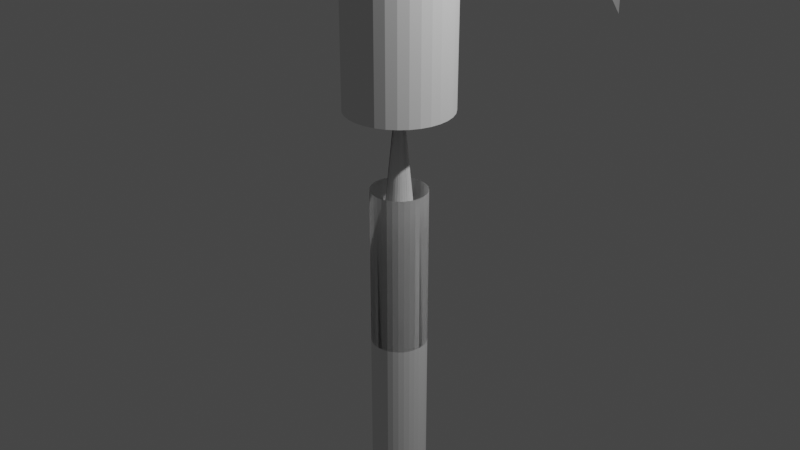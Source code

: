 # Source: axe.blend  (saved by Blender 3.2.14; exported with 4.5.12 LTS)
import bpy
from mathutils import Matrix  # noqa: F401  (used for matrix-valued properties, if any)

bpy.ops.wm.read_factory_settings(use_empty=True)
scene = bpy.context.scene
scene.name = 'Scene'

# ---- collections
col_collection = bpy.data.collections.new('Collection'); scene.collection.children.link(col_collection)

# ---- world
world_world = bpy.data.worlds.new('World'); scene.world = world_world
world_world.use_nodes = True; world_world.node_tree.nodes.clear()
_N = world_world.node_tree.nodes; _L = world_world.node_tree.links
n0 = _N.new('ShaderNodeOutputWorld'); n0.name = 'World Output'; n0.location = (300, 300)
n1 = _N.new('ShaderNodeBackground'); n1.name = 'Background'; n1.location = (10, 300)
n1.inputs[0].default_value = (0.05088, 0.05088, 0.05088, 1.0)
_L.new(n1.outputs[0], n0.inputs[0])
n0.is_active_output = True
world_world.color = (0.05088, 0.05088, 0.05088)
world_world.use_sun_shadow = False
world_world.sun_shadow_jitter_overblur = 0.0

# ---- cameras
cam_camera = bpy.data.cameras.new('Camera')
cam_camera.clip_end = 100.0
cam_camera.ortho_scale = 7.314

# ---- lights
light_light = bpy.data.lights.new('Light', 'POINT')
light_light.transmission_factor = 0.0
light_light.energy = 1000.0
light_light.shadow_soft_size = 0.1
light_light.shadow_maximum_resolution = 0.006
light_light.use_absolute_resolution = True

# ---- meshes
me_cylinder = bpy.data.meshes.new('Cylinder')
me_cylinder.from_pydata([(0.0, 1.0, -1.0), (0.0, 1.0, 1.0), (0.1951, 0.9808, -1.0), (0.1951, 0.9808, 1.0), (0.3827, 0.9239, -1.0), (0.3827, 0.9239, 1.0), (0.5556, 0.8315, -1.0), (0.5556, 0.8315, 1.0), (0.7071, 0.7071, -1.0), (0.7071, 0.7071, 1.0), (0.8315, 0.5556, -1.0), (0.8315, 0.5556, 1.0), (0.9239, 0.3827, -1.0), (0.9239, 0.3827, 1.0), (0.9808, 0.1951, -1.0), (0.9808, 0.1951, 1.0), (1.0, -4.371e-08, -1.0), (1.0, -4.371e-08, 1.0), (0.9808, -0.1951, -1.0), (0.9808, -0.1951, 1.0), (0.9239, -0.3827, -1.0), (0.9239, -0.3827, 1.0), (0.8315, -0.5556, -1.0), (0.8315, -0.5556, 1.0), (0.7071, -0.7071, -1.0), (0.7071, -0.7071, 1.0), (0.5556, -0.8315, -1.0), (0.5556, -0.8315, 1.0), (0.3827, -0.9239, -1.0), (0.3827, -0.9239, 1.0), (0.1951, -0.9808, -1.0), (0.1951, -0.9808, 1.0), (-8.742e-08, -1.0, -1.0), (-8.742e-08, -1.0, 1.0), (-0.1951, -0.9808, -1.0), (-0.1951, -0.9808, 1.0), (-0.3827, -0.9239, -1.0), (-0.3827, -0.9239, 1.0), (-0.5556, -0.8315, -1.0), (-0.5556, -0.8315, 1.0), (-0.7071, -0.7071, -1.0), (-0.7071, -0.7071, 1.0), (-0.8315, -0.5556, -1.0), (-0.8315, -0.5556, 1.0), (-0.9239, -0.3827, -1.0), (-0.9239, -0.3827, 1.0), (-0.9808, -0.1951, -1.0), (-0.9808, -0.1951, 1.0), (-1.0, 1.192e-08, -1.0), (-1.0, 1.192e-08, 1.0), (-0.9808, 0.1951, -1.0), (-0.9808, 0.1951, 1.0), (-0.9239, 0.3827, -1.0), (-0.9239, 0.3827, 1.0), (-0.8315, 0.5556, -1.0), (-0.8315, 0.5556, 1.0), (-0.7071, 0.7071, -1.0), (-0.7071, 0.7071, 1.0), (-0.5556, 0.8315, -1.0), (-0.5556, 0.8315, 1.0), (-0.3827, 0.9239, -1.0), (-0.3827, 0.9239, 1.0), (-0.1951, 0.9808, -1.0), (-0.1951, 0.9808, 1.0), (0.2476, 1.245, 1.0), (3.59e-08, 1.269, 1.0), (3.59e-08, 1.269, 0.9741), (0.4856, 1.172, 1.0), (0.705, 1.055, 1.0), (0.8973, 0.8973, 1.0), (1.055, 0.705, 1.0), (1.172, 0.4856, 1.0), (1.245, 0.2476, 1.0), (1.269, -5.14e-08, 1.0), (1.245, -0.2476, 1.0), (1.172, -0.4856, 1.0), (1.055, -0.705, 1.0), (0.8973, -0.8973, 1.0), (0.705, -1.055, 1.0), (0.4856, -1.172, 1.0), (0.2476, -1.245, 1.0), (-1.015e-07, -1.269, 1.0), (-0.2476, -1.245, 1.0), (-0.4856, -1.172, 1.0), (-0.705, -1.055, 1.0), (-0.8973, -0.8973, 1.0), (-1.055, -0.705, 1.0), (-1.172, -0.4856, 1.0), (-1.245, -0.2476, 1.0), (-1.269, 1.192e-08, 1.0), (-1.245, 0.2476, 1.0), (-1.172, 0.4856, 1.0), (-1.055, 0.705, 1.0), (-0.8973, 0.8973, 1.0), (-0.705, 1.055, 1.0), (-0.4856, 1.172, 1.0), (-0.2476, 1.245, 1.0), (0.2476, 1.245, 0.9741), (0.4856, 1.172, 0.9741), (0.705, 1.055, 0.9741), (0.8973, 0.8973, 0.9741), (1.055, 0.705, 0.9741), (1.172, 0.4856, 0.9741), (1.245, 0.2476, 0.9741), (1.269, -5.14e-08, 0.9741), (1.245, -0.2476, 0.9741), (1.172, -0.4856, 0.9741), (1.055, -0.705, 0.9741), (0.8973, -0.8973, 0.9741), (0.705, -1.055, 0.9741), (0.4856, -1.172, 0.9741), (0.2476, -1.245, 0.9741), (-1.015e-07, -1.269, 0.9741), (-0.2476, -1.245, 0.9741), (-0.4856, -1.172, 0.9741), (-0.705, -1.055, 0.9741), (-0.8973, -0.8973, 0.9741), (-1.055, -0.705, 0.9741), (-1.172, -0.4856, 0.9741), (-1.245, -0.2476, 0.9741), (-1.269, 1.192e-08, 0.9741), (-1.245, 0.2476, 0.9741), (-1.172, 0.4856, 0.9741), (-1.055, 0.705, 0.9741), (-0.8973, 0.8973, 0.9741), (-0.705, 1.055, 0.9741), (-0.4856, 1.172, 0.9741), (-0.2476, 1.245, 0.9741), (1.159e-07, 1.868, 0.9741), (0.0, 1.0, 0.1101), (0.1951, 0.9808, 0.1101), (0.3645, 1.832, 0.9741), (0.3827, 0.9239, 0.1101), (0.7149, 1.726, 0.9741), (0.5556, 0.8315, 0.1101), (1.038, 1.553, 0.9741), (0.7071, 0.7071, 0.1101), (1.321, 1.321, 0.9741), (0.8315, 0.5556, 0.1101), (1.553, 1.038, 0.9741), (0.9239, 0.3827, 0.1101), (1.726, 0.7149, 0.9741), (0.9808, 0.1951, 0.1101), (1.832, 0.3645, 0.9741), (1.0, -4.371e-08, 0.1101), (1.868, -6.854e-08, 0.9741), (0.9808, -0.1951, 0.1101), (1.832, -0.3645, 0.9741), (0.9239, -0.3827, 0.1101), (1.726, -0.7149, 0.9741), (0.8315, -0.5556, 0.1101), (1.553, -1.038, 0.9741), (0.7071, -0.7071, 0.1101), (1.321, -1.321, 0.9741), (0.5556, -0.8315, 0.1101), (1.038, -1.553, 0.9741), (0.3827, -0.9239, 0.1101), (0.7149, -1.726, 0.9741), (0.1951, -0.9808, 0.1101), (0.3645, -1.832, 0.9741), (-8.742e-08, -1.0, 0.1101), (-1.329e-07, -1.868, 0.9741), (-0.1951, -0.9808, 0.1101), (-0.3645, -1.832, 0.9741), (-0.3827, -0.9239, 0.1101), (-0.7149, -1.726, 0.9741), (-0.5556, -0.8315, 0.1101), (-1.038, -1.553, 0.9741), (-0.7071, -0.7071, 0.1101), (-1.321, -1.321, 0.9741), (-0.8315, -0.5556, 0.1101), (-1.553, -1.038, 0.9741), (-0.9239, -0.3827, 0.1101), (-1.726, -0.7149, 0.9741), (-0.9808, -0.1951, 0.1101), (-1.832, -0.3645, 0.9741), (-1.0, 1.192e-08, 0.1101), (-1.868, 1.192e-08, 0.9741), (-0.9808, 0.1951, 0.1101), (-1.832, 0.3645, 0.9741), (-0.9239, 0.3827, 0.1101), (-1.726, 0.7149, 0.9741), (-0.8315, 0.5556, 0.1101), (-1.553, 1.038, 0.9741), (-0.7071, 0.7071, 0.1101), (-1.321, 1.321, 0.9741), (-0.5556, 0.8315, 0.1101), (-1.038, 1.553, 0.9741), (-0.3827, 0.9239, 0.1101), (-0.7149, 1.726, 0.9741), (-0.1951, 0.9808, 0.1101), (-0.3645, 1.832, 0.9741), (-0.1951, 0.9808, -0.4705), (-0.3645, 1.832, 0.3935), (-1.108e-06, 1.868, 0.3935), (-1.224e-06, 1.0, -0.4705), (-0.3827, 0.9239, -0.4705), (-0.7149, 1.726, 0.3935), (-0.5556, 0.8315, -0.4705), (-1.038, 1.553, 0.3935), (-0.7071, 0.7071, -0.4705), (-1.321, 1.321, 0.3935), (-0.8315, 0.5556, -0.4705), (-1.553, 1.038, 0.3935), (-0.9239, 0.3827, -0.4705), (-1.726, 0.7149, 0.3935), (-0.9808, 0.1951, -0.4705), (-1.832, 0.3645, 0.3935), (-1.0, -2.435e-06, -0.4705), (-1.868, -2.435e-06, 0.3935), (-0.9808, -0.1951, -0.4705), (-1.832, -0.3645, 0.3935), (-0.9239, -0.3827, -0.4705), (-1.726, -0.7149, 0.3935), (-0.8315, -0.5556, -0.4705), (-1.553, -1.038, 0.3935), (-0.7071, -0.7071, -0.4705), (-1.321, -1.321, 0.3935), (-0.5556, -0.8315, -0.4705), (-1.038, -1.553, 0.3935), (-0.3827, -0.9239, -0.4705), (-0.7149, -1.726, 0.3935), (-0.1951, -0.9808, -0.4705), (-0.3645, -1.832, 0.3935), (-1.311e-06, -1.0, -0.4705), (-1.356e-06, -1.868, 0.3935), (0.1951, -0.9808, -0.4705), (0.3645, -1.832, 0.3935), (0.3827, -0.9239, -0.4705), (0.7149, -1.726, 0.3935), (0.5556, -0.8315, -0.4705), (1.038, -1.553, 0.3935), (0.7071, -0.7071, -0.4705), (1.321, -1.321, 0.3935), (0.8315, -0.5556, -0.4705), (1.553, -1.038, 0.3935), (0.9239, -0.3827, -0.4705), (1.726, -0.7149, 0.3935), (0.9808, -0.1951, -0.4705), (1.832, -0.3645, 0.3935), (1.0, -2.491e-06, -0.4705), (1.868, -2.516e-06, 0.3935), (0.9808, 0.1951, -0.4705), (1.832, 0.3645, 0.3935), (0.9239, 0.3827, -0.4705), (1.726, 0.7149, 0.3935), (0.8315, 0.5556, -0.4705), (1.553, 1.038, 0.3935), (0.7071, 0.7071, -0.4705), (1.321, 1.321, 0.3935), (0.5556, 0.8315, -0.4705), (1.038, 1.553, 0.3935), (0.3827, 0.9239, -0.4705), (0.7149, 1.726, 0.3935), (0.1951, 0.9808, -0.4705), (0.3645, 1.832, 0.3935), (-0.1951, 0.9808, -0.4705), (-0.3645, 1.832, 0.3935), (-1.108e-06, 1.868, 0.3935), (-1.224e-06, 1.0, -0.4705), (-0.3827, 0.9239, -0.4705), (-0.7149, 1.726, 0.3935), (-0.5556, 0.8315, -0.4705), (-1.038, 1.553, 0.3935), (-0.7071, 0.7071, -0.4705), (-1.321, 1.321, 0.3935), (-0.8315, 0.5556, -0.4705), (-1.553, 1.038, 0.3935), (-0.9239, 0.3827, -0.4705), (-1.726, 0.7149, 0.3935), (-0.9808, 0.1951, -0.4705), (-1.832, 0.3645, 0.3935), (-1.0, -2.435e-06, -0.4705), (-1.868, -2.435e-06, 0.3935), (-0.9808, -0.1951, -0.4705), (-1.832, -0.3645, 0.3935), (-0.9239, -0.3827, -0.4705), (-1.726, -0.7149, 0.3935), (-0.8315, -0.5556, -0.4705), (-1.553, -1.038, 0.3935), (-0.7071, -0.7071, -0.4705), (-1.321, -1.321, 0.3935), (-0.5556, -0.8315, -0.4705), (-1.038, -1.553, 0.3935), (-0.3827, -0.9239, -0.4705), (-0.7149, -1.726, 0.3935), (-0.1951, -0.9808, -0.4705), (-0.3645, -1.832, 0.3935), (-1.311e-06, -1.0, -0.4705), (-1.356e-06, -1.868, 0.3935), (0.1951, -0.9808, -0.4705), (0.3645, -1.832, 0.3935), (0.3827, -0.9239, -0.4705), (0.7149, -1.726, 0.3935), (0.5556, -0.8315, -0.4705), (1.038, -1.553, 0.3935), (0.7071, -0.7071, -0.4705), (1.321, -1.321, 0.3935), (0.8315, -0.5556, -0.4705), (1.553, -1.038, 0.3935), (0.9239, -0.3827, -0.4705), (1.726, -0.7149, 0.3935), (0.9808, -0.1951, -0.4705), (1.832, -0.3645, 0.3935), (1.0, -2.491e-06, -0.4705), (1.868, -2.516e-06, 0.3935), (0.9808, 0.1951, -0.4705), (1.832, 0.3645, 0.3935), (0.9239, 0.3827, -0.4705), (1.726, 0.7149, 0.3935), (0.8315, 0.5556, -0.4705), (1.553, 1.038, 0.3935), (0.7071, 0.7071, -0.4705), (1.321, 1.321, 0.3935), (0.5556, 0.8315, -0.4705), (1.038, 1.553, 0.3935), (0.3827, 0.9239, -0.4705), (0.7149, 1.726, 0.3935), (0.1951, 0.9808, -0.4705), (0.3645, 1.832, 0.3935), (0.1083, -0.5443, 1.092), (-0.0611, 0.3072, 1.956), (-1.387e-06, 0.3132, 1.956), (-1.505e-06, -0.555, 1.092), (0.2124, -0.5127, 1.092), (-0.1199, 0.2894, 1.956), (0.3083, -0.4614, 1.092), (-0.174, 0.2604, 1.956), (0.3924, -0.3924, 1.092), (-0.2215, 0.2215, 1.956), (0.4614, -0.3083, 1.092), (-0.2604, 0.174, 1.956), (0.5127, -0.2124, 1.092), (-0.2894, 0.1199, 1.956), (0.5443, -0.1083, 1.092), (-0.3072, 0.0611, 1.956), (0.555, -2.42e-06, 1.092), (-0.3132, -2.419e-06, 1.956), (0.5443, 0.1083, 1.092), (-0.3072, -0.06111, 1.956), (0.5127, 0.2124, 1.092), (-0.2894, -0.1199, 1.956), (0.4614, 0.3083, 1.092), (-0.2604, -0.174, 1.956), (0.3924, 0.3924, 1.092), (-0.2215, -0.2215, 1.956), (0.3083, 0.4614, 1.092), (-0.174, -0.2604, 1.956), (0.2124, 0.5127, 1.092), (-0.1199, -0.2894, 1.956), (0.1083, 0.5443, 1.092), (-0.0611, -0.3072, 1.956), (-1.246e-06, 0.555, 1.092), (-1.291e-06, -0.3132, 1.956), (-0.1083, 0.5443, 1.092), (0.0611, -0.3072, 1.956), (-0.2124, 0.5127, 1.092), (0.1199, -0.2894, 1.956), (-0.3083, 0.4614, 1.092), (0.174, -0.2604, 1.956), (-0.3924, 0.3924, 1.092), (0.2215, -0.2215, 1.956), (-0.4614, 0.3083, 1.092), (0.2604, -0.174, 1.956), (-0.5127, 0.2124, 1.092), (0.2894, -0.1199, 1.956), (-0.5443, 0.1083, 1.092), (0.3072, -0.06111, 1.956), (-0.555, -2.441e-06, 1.092), (0.3132, -2.466e-06, 1.956), (-0.5443, -0.1083, 1.092), (0.3072, 0.0611, 1.956), (-0.5127, -0.2124, 1.092), (0.2894, 0.1199, 1.956), (-0.4614, -0.3083, 1.092), (0.2604, 0.174, 1.956), (-0.3924, -0.3924, 1.092), (0.2215, 0.2215, 1.956), (-0.3083, -0.4614, 1.092), (0.174, 0.2604, 1.956), (-0.2124, -0.5127, 1.092), (0.1199, 0.2894, 1.956), (-0.1083, -0.5443, 1.092), (0.0611, 0.3072, 1.956), (0.1083, -0.5443, 1.092), (-0.0611, 0.3072, 1.956), (-1.387e-06, 0.3132, 1.956), (-1.505e-06, -0.555, 1.092), (0.2124, -0.5127, 1.092), (-0.1199, 0.2894, 1.956), (0.3083, -0.4614, 1.092), (-0.174, 0.2604, 1.956), (0.3924, -0.3924, 1.092), (-0.2215, 0.2215, 1.956), (0.4614, -0.3083, 1.092), (-0.2604, 0.174, 1.956), (0.5127, -0.2124, 1.092), (-0.2894, 0.1199, 1.956), (0.5443, -0.1083, 1.092), (-0.3072, 0.0611, 1.956), (0.555, -2.42e-06, 1.092), (-0.3132, -2.419e-06, 1.956), (0.5443, 0.1083, 1.092), (-0.3072, -0.06111, 1.956), (0.5127, 0.2124, 1.092), (-0.2894, -0.1199, 1.956), (0.4614, 0.3083, 1.092), (-0.2604, -0.174, 1.956), (0.3924, 0.3924, 1.092), (-0.2215, -0.2215, 1.956), (0.3083, 0.4614, 1.092), (-0.174, -0.2604, 1.956), (0.2124, 0.5127, 1.092), (-0.1199, -0.2894, 1.956), (0.1083, 0.5443, 1.092), (-0.0611, -0.3072, 1.956), (-1.246e-06, 0.555, 1.092), (-1.291e-06, -0.3132, 1.956), (-0.1083, 0.5443, 1.092), (0.0611, -0.3072, 1.956), (-0.2124, 0.5127, 1.092), (0.1199, -0.2894, 1.956), (-0.3083, 0.4614, 1.092), (0.174, -0.2604, 1.956), (-0.3924, 0.3924, 1.092), (0.2215, -0.2215, 1.956), (-0.4614, 0.3083, 1.092), (0.2604, -0.174, 1.956), (-0.5127, 0.2124, 1.092), (0.2894, -0.1199, 1.956), (-0.5443, 0.1083, 1.092), (0.3072, -0.06111, 1.956), (-0.555, -2.441e-06, 1.092), (0.3132, -2.466e-06, 1.956), (-0.5443, -0.1083, 1.092), (0.3072, 0.0611, 1.956), (-0.5127, -0.2124, 1.092), (0.2894, 0.1199, 1.956), (-0.4614, -0.3083, 1.092), (0.2604, 0.174, 1.956), (-0.3924, -0.3924, 1.092), (0.2215, 0.2215, 1.956), (-0.3083, -0.4614, 1.092), (0.174, 0.2604, 1.956), (-0.2124, -0.5127, 1.092), (0.1199, 0.2894, 1.956), (-0.1083, -0.5443, 1.092), (0.0611, 0.3072, 1.956), (-5.028, 15.45, 2.419), (-5.596, 17.11, 1.857), (-5.743, 17.99, 2.107), (-5.849, 16.84, 1.196), (-4.881, 15.23, 2.023), (-6.195, 17.21, 1.041), (-4.975, 15.48, 1.777), (-5.551, 16.56, 1.755), (-5.102, 15.57, 1.474), (-5.864, 16.86, 1.449), (-5.199, 15.73, 1.395), (-5.768, 16.84, 1.801), (-5.032, 15.91, 1.865), (-5.507, 16.77, 2.016), (-4.917, 16.04, 1.89), (-5.856, 17.45, 1.667), (-4.85, 16.29, 1.963), (-5.926, 17.34, 1.645), (-5.119, 16.76, 1.813), (-5.99, 16.44, 1.281), (-4.502, 15.97, 1.603), (-5.847, 18.13, 1.415), (-5.207, 17.36, 1.901), (-6.391, 17.03, 1.114), (-5.507, 17.51, 1.965), (-5.476, 16.42, 1.94), (-5.296, 17.71, 2.078), (-5.793, 16.76, 1.994), (-5.724, 18.0, 1.196), (-6.003, 17.77, 1.888), (-6.308, 20.06, 0.8825), (-6.11, 18.86, 2.051), (-7.158, 21.01, 0.2956), (-6.128, 19.48, 2.263), (-6.771, 21.89, 1.108), (-6.618, 18.6, 0.5951), (-5.734, 18.96, 1.952), (-6.184, 17.93, 0.6107), (-6.49, 20.13, 2.06), (-5.352, 17.43, 0.9882), (-5.625, 17.52, 2.246), (-5.451, 17.74, 0.9263), (-5.978, 19.28, 1.582), (-6.013, 18.9, 0.9732), (-5.803, 19.05, 1.417), (-5.586, 18.77, 1.305), (-5.82, 18.51, 1.306), (-5.302, 18.58, 1.845), (-6.236, 16.95, 1.835), (-5.402, 19.14, 0.794), (-6.255, 16.96, 1.778), (-5.741, 18.46, 0.895), (-6.303, 17.45, 2.054), (-6.373, 20.5, 0.181), (-6.773, 19.12, 1.84), (-5.454, 19.1, 2.189), (-5.498, 17.69, 1.769), (-7.165, 20.88, 2.323), (-5.508, 17.11, 1.695), (-6.143, 19.46, 2.511), (-5.374, 16.93, 1.692), (-5.592, 18.02, 2.806), (-5.381, 16.56, 1.858), (-5.326, 17.98, 2.889)], [], [(46, 174, 176, 48), (21, 23, 76, 75), (179, 177, 120, 121), (3, 5, 67, 64), (55, 57, 93, 92), (48, 176, 178, 50), (37, 39, 84, 83), (52, 180, 182, 54), (19, 21, 75, 74), (54, 182, 184, 56), (128, 191, 127, 66), (53, 55, 92, 91), (56, 184, 186, 58), (1, 3, 64, 65), (4, 132, 134, 6), (35, 37, 83, 82), (58, 186, 188, 60), (17, 19, 74, 73), (6, 134, 136, 8), (60, 188, 190, 62), (8, 136, 138, 10), (51, 53, 91, 90), (10, 138, 140, 12), (33, 35, 82, 81), (2, 130, 132, 4), (15, 17, 73, 72), (12, 140, 142, 14), (14, 142, 144, 16), (49, 51, 90, 89), (16, 144, 146, 18), (31, 33, 81, 80), (131, 128, 66, 97), (191, 189, 126, 127), (189, 187, 125, 126), (187, 185, 124, 125), (185, 183, 123, 124), (183, 181, 122, 123), (181, 179, 121, 122), (50, 178, 180, 52), (177, 175, 119, 120), (175, 173, 118, 119), (173, 171, 117, 118), (171, 169, 116, 117), (169, 167, 115, 116), (167, 165, 114, 115), (165, 163, 113, 114), (163, 161, 112, 113), (161, 159, 111, 112), (159, 157, 110, 111), (157, 155, 109, 110), (155, 153, 108, 109), (153, 151, 107, 108), (151, 149, 106, 107), (149, 147, 105, 106), (147, 145, 104, 105), (145, 143, 103, 104), (143, 141, 102, 103), (141, 139, 101, 102), (139, 137, 100, 101), (137, 135, 99, 100), (135, 133, 98, 99), (133, 131, 97, 98), (62, 190, 129, 0), (66, 65, 64, 97), (97, 64, 67, 98), (98, 67, 68, 99), (99, 68, 69, 100), (100, 69, 70, 101), (101, 70, 71, 102), (102, 71, 72, 103), (103, 72, 73, 104), (104, 73, 74, 105), (105, 74, 75, 106), (106, 75, 76, 107), (107, 76, 77, 108), (108, 77, 78, 109), (109, 78, 79, 110), (110, 79, 80, 111), (111, 80, 81, 112), (112, 81, 82, 113), (113, 82, 83, 114), (114, 83, 84, 115), (115, 84, 85, 116), (116, 85, 86, 117), (117, 86, 87, 118), (118, 87, 88, 119), (119, 88, 89, 120), (120, 89, 90, 121), (121, 90, 91, 122), (122, 91, 92, 123), (123, 92, 93, 124), (124, 93, 94, 125), (125, 94, 95, 126), (126, 95, 96, 127), (127, 96, 65, 66), (39, 41, 85, 84), (44, 172, 174, 46), (57, 59, 94, 93), (42, 170, 172, 44), (5, 7, 68, 67), (23, 25, 77, 76), (40, 168, 170, 42), (41, 43, 86, 85), (38, 166, 168, 40), (59, 61, 95, 94), (7, 9, 69, 68), (36, 164, 166, 38), (25, 27, 78, 77), (34, 162, 164, 36), (43, 45, 87, 86), (32, 160, 162, 34), (61, 63, 96, 95), (9, 11, 70, 69), (30, 158, 160, 32), (27, 29, 79, 78), (28, 156, 158, 30), (45, 47, 88, 87), (26, 154, 156, 28), (63, 1, 65, 96), (24, 152, 154, 26), (11, 13, 71, 70), (29, 31, 80, 79), (22, 150, 152, 24), (47, 49, 89, 88), (20, 148, 150, 22), (18, 146, 148, 20), (13, 15, 72, 71), (161, 163, 223, 225), (179, 181, 205, 207), (146, 144, 240, 238), (164, 162, 222, 220), (145, 147, 239, 241), (182, 180, 204, 202), (163, 165, 221, 223), (181, 183, 203, 205), (148, 146, 238, 236), (130, 129, 195, 254), (166, 164, 220, 218), (147, 149, 237, 239), (128, 131, 255, 194), (184, 182, 202, 200), (165, 167, 219, 221), (132, 130, 254, 252), (183, 185, 201, 203), (150, 148, 236, 234), (131, 133, 253, 255), (168, 166, 218, 216), (149, 151, 235, 237), (186, 184, 200, 198), (167, 169, 217, 219), (134, 132, 252, 250), (185, 187, 199, 201), (152, 150, 234, 232), (133, 135, 251, 253), (170, 168, 216, 214), (151, 153, 233, 235), (188, 186, 198, 196), (169, 171, 215, 217), (136, 134, 250, 248), (0, 129, 130, 2), (236, 238, 302, 300), (254, 195, 259, 318), (218, 220, 284, 282), (239, 237, 301, 303), (194, 255, 319, 258), (200, 202, 266, 264), (221, 219, 283, 285), (252, 254, 318, 316), (203, 201, 265, 267), (234, 236, 300, 298), (255, 253, 317, 319), (216, 218, 282, 280), (237, 235, 299, 301), (198, 200, 264, 262), (219, 217, 281, 283), (250, 252, 316, 314), (201, 199, 263, 265), (232, 234, 298, 296), (253, 251, 315, 317), (214, 216, 280, 278), (235, 233, 297, 299), (196, 198, 262, 260), (217, 215, 279, 281), (248, 250, 314, 312), (199, 197, 261, 263), (230, 232, 296, 294), (251, 249, 313, 315), (212, 214, 278, 276), (233, 231, 295, 297), (192, 196, 260, 256), (215, 213, 277, 279), (246, 248, 312, 310), (180, 178, 206, 204), (143, 145, 241, 243), (162, 160, 224, 222), (144, 142, 242, 240), (177, 179, 207, 209), (159, 161, 225, 227), (178, 176, 208, 206), (141, 143, 243, 245), (160, 158, 226, 224), (142, 140, 244, 242), (175, 177, 209, 211), (157, 159, 227, 229), (176, 174, 210, 208), (191, 128, 194, 193), (139, 141, 245, 247), (158, 156, 228, 226), (140, 138, 246, 244), (173, 175, 211, 213), (129, 190, 192, 195), (155, 157, 229, 231), (174, 172, 212, 210), (137, 139, 247, 249), (156, 154, 230, 228), (189, 191, 193, 197), (138, 136, 248, 246), (171, 173, 213, 215), (190, 188, 196, 192), (153, 155, 231, 233), (172, 170, 214, 212), (135, 137, 249, 251), (154, 152, 232, 230), (187, 189, 197, 199), (289, 287, 351, 353), (271, 269, 333, 335), (302, 304, 368, 366), (284, 286, 350, 348), (305, 303, 367, 369), (266, 268, 332, 330), (287, 285, 349, 351), (269, 267, 331, 333), (300, 302, 366, 364), (318, 259, 323, 382), (282, 284, 348, 346), (303, 301, 365, 367), (258, 319, 383, 322), (264, 266, 330, 328), (285, 283, 347, 349), (316, 318, 382, 380), (267, 265, 329, 331), (298, 300, 364, 362), (319, 317, 381, 383), (280, 282, 346, 344), (301, 299, 363, 365), (262, 264, 328, 326), (283, 281, 345, 347), (314, 316, 380, 378), (265, 263, 327, 329), (296, 298, 362, 360), (317, 315, 379, 381), (278, 280, 344, 342), (299, 297, 361, 363), (260, 262, 326, 324), (281, 279, 343, 345), (312, 314, 378, 376), (205, 203, 267, 269), (223, 221, 285, 287), (202, 204, 268, 266), (241, 239, 303, 305), (220, 222, 286, 284), (238, 240, 304, 302), (207, 205, 269, 271), (225, 223, 287, 289), (204, 206, 270, 268), (243, 241, 305, 307), (222, 224, 288, 286), (240, 242, 306, 304), (209, 207, 271, 273), (227, 225, 289, 291), (206, 208, 272, 270), (245, 243, 307, 309), (224, 226, 290, 288), (242, 244, 308, 306), (211, 209, 273, 275), (229, 227, 291, 293), (208, 210, 274, 272), (193, 194, 258, 257), (247, 245, 309, 311), (226, 228, 292, 290), (244, 246, 310, 308), (213, 211, 275, 277), (195, 192, 256, 259), (231, 229, 293, 295), (210, 212, 276, 274), (249, 247, 311, 313), (228, 230, 294, 292), (197, 193, 257, 261), (373, 371, 435, 437), (334, 336, 400, 398), (355, 353, 417, 419), (337, 335, 399, 401), (368, 370, 434, 432), (350, 352, 416, 414), (371, 369, 433, 435), (332, 334, 398, 396), (353, 351, 415, 417), (335, 333, 397, 399), (366, 368, 432, 430), (348, 350, 414, 412), (369, 367, 431, 433), (330, 332, 396, 394), (351, 349, 413, 415), (333, 331, 395, 397), (364, 366, 430, 428), (382, 323, 387, 446), (346, 348, 412, 410), (367, 365, 429, 431), (322, 383, 447, 386), (328, 330, 394, 392), (349, 347, 411, 413), (380, 382, 446, 444), (331, 329, 393, 395), (362, 364, 428, 426), (383, 381, 445, 447), (344, 346, 410, 408), (365, 363, 427, 429), (326, 328, 392, 390), (347, 345, 409, 411), (378, 380, 444, 442), (268, 270, 334, 332), (307, 305, 369, 371), (286, 288, 352, 350), (304, 306, 370, 368), (273, 271, 335, 337), (291, 289, 353, 355), (270, 272, 336, 334), (309, 307, 371, 373), (288, 290, 354, 352), (306, 308, 372, 370), (275, 273, 337, 339), (293, 291, 355, 357), (272, 274, 338, 336), (257, 258, 322, 321), (311, 309, 373, 375), (290, 292, 356, 354), (308, 310, 374, 372), (277, 275, 339, 341), (259, 256, 320, 323), (295, 293, 357, 359), (274, 276, 340, 338), (313, 311, 375, 377), (292, 294, 358, 356), (261, 257, 321, 325), (310, 312, 376, 374), (279, 277, 341, 343), (256, 260, 324, 320), (297, 295, 359, 361), (276, 278, 342, 340), (315, 313, 377, 379), (294, 296, 360, 358), (263, 261, 325, 327), (385, 386, 387, 384), (389, 385, 384, 388), (391, 389, 388, 390), (393, 391, 390, 392), (395, 393, 392, 394), (397, 395, 394, 396), (399, 397, 396, 398), (401, 399, 398, 400), (403, 401, 400, 402), (405, 403, 402, 404), (407, 405, 404, 406), (409, 407, 406, 408), (411, 409, 408, 410), (413, 411, 410, 412), (415, 413, 412, 414), (417, 415, 414, 416), (419, 417, 416, 418), (421, 419, 418, 420), (423, 421, 420, 422), (425, 423, 422, 424), (427, 425, 424, 426), (429, 427, 426, 428), (431, 429, 428, 430), (433, 431, 430, 432), (435, 433, 432, 434), (437, 435, 434, 436), (439, 437, 436, 438), (441, 439, 438, 440), (443, 441, 440, 442), (445, 443, 442, 444), (447, 445, 444, 446), (386, 447, 446, 387), (352, 354, 418, 416), (370, 372, 436, 434), (339, 337, 401, 403), (357, 355, 419, 421), (336, 338, 402, 400), (321, 322, 386, 385), (375, 373, 437, 439), (354, 356, 420, 418), (372, 374, 438, 436), (341, 339, 403, 405), (323, 320, 384, 387), (359, 357, 421, 423), (338, 340, 404, 402), (377, 375, 439, 441), (356, 358, 422, 420), (325, 321, 385, 389), (374, 376, 440, 438), (343, 341, 405, 407), (320, 324, 388, 384), (361, 359, 423, 425), (340, 342, 406, 404), (379, 377, 441, 443), (358, 360, 424, 422), (327, 325, 389, 391), (376, 378, 442, 440), (345, 343, 407, 409), (324, 326, 390, 388), (363, 361, 425, 427), (342, 344, 408, 406), (381, 379, 443, 445), (360, 362, 426, 424), (329, 327, 391, 393), (444, 446, 510, 508), (430, 431, 495, 494), (413, 411, 475, 477), (392, 394, 458, 456), (386, 447, 511, 450), (431, 429, 493, 495), (410, 412, 476, 474), (396, 397, 461, 460), (446, 387, 451, 510), (428, 430, 494, 492), (414, 415, 479, 478), (397, 395, 459, 461), (432, 433, 497, 496), (415, 413, 477, 479), (394, 396, 460, 458), (433, 431, 495, 497), (412, 414, 478, 476), (398, 399, 463, 462), (430, 432, 496, 494), (416, 417, 481, 480), (399, 397, 461, 463), (434, 435, 499, 498), (417, 415, 479, 481), (396, 398, 462, 460), (435, 433, 497, 499), (414, 416, 480, 478), (400, 401, 465, 464), (432, 434, 498, 496), (418, 419, 483, 482), (401, 399, 463, 465), (436, 437, 501, 500), (419, 417, 481, 483), (398, 400, 464, 462), (437, 435, 499, 501), (416, 418, 482, 480), (402, 403, 467, 466), (434, 436, 500, 498), (420, 421, 485, 484), (403, 401, 465, 467), (384, 385, 449, 448), (438, 439, 503, 502), (421, 419, 483, 485), (400, 402, 466, 464), (385, 386, 450, 449), (439, 437, 501, 503), (418, 420, 484, 482), (404, 405, 469, 468), (386, 387, 451, 450), (436, 438, 502, 500), (422, 423, 487, 486), (405, 403, 467, 469), (387, 384, 448, 451), (440, 441, 505, 504), (423, 421, 485, 487), (402, 404, 468, 466), (388, 389, 453, 452), (441, 439, 503, 505), (420, 422, 486, 484), (406, 407, 471, 470), (389, 385, 449, 453), (438, 440, 504, 502), (424, 425, 489, 488), (407, 405, 469, 471), (384, 388, 452, 448), (442, 443, 507, 506), (425, 423, 487, 489), (404, 406, 470, 468), (390, 391, 455, 454), (443, 441, 505, 507), (422, 424, 488, 486), (408, 409, 473, 472), (391, 389, 453, 455), (440, 442, 506, 504), (426, 427, 491, 490), (409, 407, 471, 473), (388, 390, 454, 452), (444, 445, 509, 508), (427, 425, 489, 491), (406, 408, 472, 470), (392, 393, 457, 456), (445, 443, 507, 509), (424, 426, 490, 488), (410, 411, 475, 474), (393, 391, 455, 457), (442, 444, 508, 506), (428, 429, 493, 492), (411, 409, 473, 475), (390, 392, 456, 454), (446, 447, 511, 510), (429, 427, 491, 493), (408, 410, 474, 472), (394, 395, 459, 458), (447, 445, 509, 511), (426, 428, 492, 490), (412, 413, 477, 476), (395, 393, 457, 459), (498, 469, 470), (452, 454, 455), (500, 466, 469), (509, 506, 453), (500, 467, 466), (502, 464, 467), (454, 456, 457), (496, 471, 472), (479, 478, 480), (471, 498, 470), (502, 465, 464), (504, 462, 465), (456, 458, 459), (494, 473, 474), (477, 476, 478), (473, 496, 472), (504, 463, 462), (506, 460, 463), (458, 460, 461), (492, 475, 476), (460, 462, 463), (475, 494, 474), (506, 461, 460), (508, 458, 461), (473, 472, 474), (490, 477, 478), (462, 464, 465), (477, 492, 476), (508, 459, 458), (510, 456, 459), (471, 470, 472), (488, 479, 480), (464, 466, 467), (479, 490, 478), (510, 457, 456), (451, 454, 457), (481, 480, 482), (486, 481, 482), (469, 468, 470), (481, 488, 480), (451, 455, 454), (448, 452, 455), (466, 468, 469), (484, 483, 482), (483, 486, 482), (448, 453, 452), (483, 485, 484), (485, 486, 484), (451, 453, 448), (453, 449, 448), (449, 455, 448), (481, 487, 486), (487, 483, 486), (483, 485, 486), (485, 488, 486), (510, 453, 451), (453, 449, 451), (449, 455, 451), (455, 450, 451), (450, 457, 451), (479, 489, 488), (489, 481, 488), (481, 487, 488), (487, 485, 488), (485, 490, 488), (508, 453, 510), (449, 450, 453), (493, 487, 485), (450, 457, 510), (457, 511, 510), (511, 459, 510), (477, 491, 490), (491, 479, 490), (479, 489, 490), (487, 485, 489), (462, 460, 493), (485, 492, 490), (506, 453, 508), (449, 511, 453), (450, 511, 449), (511, 508, 453), (511, 459, 508), (459, 509, 508), (509, 461, 508), (475, 493, 492), (493, 477, 492), (477, 491, 492), (489, 487, 491), (491, 487, 485), (492, 491, 485), (485, 494, 492), (504, 453, 506), (449, 509, 453), (450, 509, 449), (511, 509, 450), (450, 510, 453), (509, 461, 506), (461, 507, 506), (507, 463, 506), (473, 495, 494), (495, 475, 494), (475, 493, 494), (491, 489, 493), (493, 489, 487), (495, 489, 487), (494, 493, 485), (485, 496, 494), (502, 453, 504), (449, 507, 453), (450, 507, 449), (511, 507, 450), (509, 507, 511), (507, 504, 453), (507, 463, 504), (463, 505, 504), (505, 465, 504), (471, 497, 496), (497, 473, 496), (473, 495, 496), (493, 491, 495), (495, 491, 489), (495, 487, 485), (485, 490, 489), (496, 495, 485), (485, 498, 496), (500, 453, 502), (453, 449, 502), (449, 450, 502), (475, 474, 476), (493, 460, 461), (461, 460, 492), (492, 460, 463), (463, 460, 491), (491, 460, 506), (506, 460, 458), (459, 458, 492), (492, 458, 461), (461, 458, 491), (491, 458, 506), (506, 458, 508), (508, 458, 456), (464, 462, 493), (493, 462, 463), (463, 462, 492), (492, 462, 465), (465, 462, 491), (491, 462, 504), (457, 456, 492), (492, 456, 459), (459, 456, 491), (491, 456, 508), (508, 456, 510), (510, 456, 454), (466, 464, 493), (493, 464, 465), (465, 464, 492), (492, 464, 467), (467, 464, 491), (464, 502, 491), (485, 487, 453), (455, 454, 492), (492, 454, 457), (457, 454, 491), (491, 454, 510), (510, 454, 451), (451, 454, 452), (468, 466, 493), (493, 466, 467), (467, 466, 492), (492, 466, 469), (469, 466, 491), (466, 500, 491), (469, 490, 472), (453, 452, 492), (492, 452, 455), (455, 452, 491), (491, 452, 451), (451, 452, 448), (470, 468, 493), (493, 468, 469), (449, 448, 492), (492, 448, 453), (453, 448, 491), (491, 448, 455), (455, 448, 494), (494, 448, 451), (470, 469, 472), (464, 492, 462), (469, 470, 493), (493, 470, 471), (471, 470, 492), (492, 470, 498), (450, 451, 492), (492, 451, 449), (449, 451, 491), (491, 451, 453), (453, 451, 494), (494, 451, 455), (455, 451, 489), (489, 451, 457), (457, 451, 496), (496, 451, 510), (474, 472, 490), (490, 472, 471), (471, 472, 493), (493, 472, 473), (473, 472, 491), (491, 472, 492), (492, 472, 496), (511, 510, 493), (493, 510, 450), (450, 510, 491), (491, 510, 494), (494, 510, 453), (453, 510, 489), (489, 510, 496), (496, 510, 457), (457, 510, 487), (487, 510, 459), (459, 510, 508), (476, 474, 490), (490, 474, 473), (473, 474, 493), (493, 474, 475), (475, 474, 491), (491, 474, 492), (492, 474, 494), (509, 508, 493), (493, 508, 511), (511, 508, 491), (491, 508, 489), (489, 508, 453), (453, 508, 496), (496, 508, 459), (459, 508, 485), (485, 508, 461), (461, 508, 506), (478, 476, 490), (490, 476, 475), (475, 476, 493), (493, 476, 477), (477, 476, 491), (491, 476, 492), (507, 506, 493), (493, 506, 509), (509, 506, 491), (491, 506, 496), (496, 506, 453), (506, 485, 453), (500, 494, 491), (485, 506, 461), (461, 506, 483), (483, 506, 463), (463, 506, 504), (480, 478, 490), (502, 494, 491), (492, 497, 462), (497, 495, 462), (495, 463, 462), (463, 494, 462), (494, 465, 462), (465, 493, 462), (493, 491, 462), (504, 460, 462), (492, 497, 460), (497, 495, 460), (495, 461, 460), (461, 494, 460), (494, 463, 460), (463, 493, 460), (493, 491, 460), (491, 504, 460), (504, 506, 460), (466, 492, 464), (492, 497, 464), (495, 465, 497), (460, 495, 458), (465, 494, 464), (494, 467, 464), (467, 493, 464), (493, 491, 464), (492, 495, 458), (495, 459, 458), (459, 494, 458), (494, 461, 458), (461, 493, 458), (493, 491, 458), (468, 492, 466), (492, 497, 466), (497, 494, 466), (494, 467, 466), (467, 495, 466), (495, 469, 466), (469, 493, 466), (493, 491, 466), (492, 495, 456), (495, 457, 456), (457, 494, 456), (494, 459, 456), (459, 493, 456), (493, 491, 456), (470, 492, 468), (492, 497, 468), (497, 494, 468), (494, 469, 468), (469, 495, 468), (495, 493, 468), (492, 495, 454), (495, 455, 454), (455, 457, 454), (457, 494, 454), (494, 491, 454), (472, 499, 470), (499, 492, 470), (492, 497, 470), (497, 469, 470), (469, 494, 470), (494, 471, 470), (471, 495, 470), (495, 493, 470), (493, 491, 470), (491, 498, 470), (492, 495, 452), (495, 453, 452), (453, 493, 452), (493, 455, 452), (455, 494, 452), (494, 491, 452), (490, 501, 472), (501, 492, 472), (492, 499, 472), (499, 469, 472), (469, 497, 472), (497, 471, 472), (471, 494, 472), (494, 473, 472), (473, 495, 472), (495, 496, 472), (496, 493, 472), (493, 491, 472), (492, 495, 448), (495, 449, 448), (449, 493, 448), (493, 453, 448), (453, 494, 448), (491, 451, 448), (490, 501, 474), (501, 492, 474), (492, 499, 474), (499, 494, 474), (473, 497, 474), (497, 475, 474), (475, 495, 474), (495, 493, 474), (493, 491, 474), (450, 493, 451), (493, 449, 451), (449, 494, 451), (491, 455, 451), (455, 496, 451), (465, 464, 497), (495, 493, 458), (493, 490, 458), (490, 459, 458), (459, 491, 458), (492, 489, 458), (489, 487, 458), (487, 494, 458), (494, 485, 458), (485, 506, 458), (462, 497, 460), (495, 493, 460), (461, 491, 460), (492, 489, 460), (489, 487, 460), (487, 494, 460), (494, 485, 460), (485, 504, 460), (495, 493, 456), (491, 457, 456), (457, 490, 456), (490, 459, 456), (459, 489, 456), (489, 492, 456), (492, 487, 456), (487, 494, 456), (494, 485, 456), (485, 508, 456), (464, 497, 462), (495, 493, 462), (463, 491, 462), (492, 489, 462), (489, 494, 462), (494, 487, 462), (487, 504, 462), (495, 493, 454), (493, 491, 454), (491, 455, 454), (455, 490, 454), (490, 457, 454), (457, 489, 454), (489, 492, 454), (492, 487, 454), (487, 485, 454), (485, 494, 454), (494, 483, 454), (483, 510, 454), (466, 497, 464), (497, 495, 464), (495, 493, 464), (491, 489, 464), (489, 494, 464), (494, 487, 464), (487, 502, 464), (495, 493, 452), (493, 491, 452), (491, 453, 452), (453, 490, 452), (490, 455, 452), (455, 489, 452), (489, 487, 452), (487, 492, 452), (492, 485, 452), (485, 494, 452), (494, 483, 452), (483, 451, 452), (468, 497, 466), (497, 495, 466), (495, 493, 466), (491, 494, 466), (494, 489, 466), (489, 500, 466), (495, 493, 448), (493, 491, 448), (491, 449, 448), (449, 489, 448), (489, 453, 448), (453, 490, 448), (490, 455, 448), (455, 487, 448), (487, 492, 448), (492, 485, 448), (485, 494, 448), (494, 483, 448), (483, 451, 448), (470, 497, 468), (497, 495, 468), (495, 492, 468), (492, 469, 468), (493, 491, 468), (491, 494, 468), (493, 491, 451), (491, 488, 451), (488, 450, 451), (450, 489, 451), (489, 449, 451), (449, 490, 451), (490, 453, 451), (453, 487, 451), (487, 455, 451)])
_uv = me_cylinder.uv_layers.new(name='UVMap')
_uv.uv.foreach_set('vector', [0.2812, 0.5, 0.2812, 0.7775, 0.25, 0.7775, 0.25, 0.5, 0.4717, 0.1582, 0.4496, 0.1167, 0.4496, 0.1167, 0.4717, 0.1582, 0.2095, 0.9935, 0.2592, 0.9935, 0.25, 0.9935, 0.2188, 0.9935, 0.2968, 0.4854, 0.3418, 0.4717, 0.3418, 0.4717, 0.2968, 0.4854, 0.05045, 0.3833, 0.08029, 0.4197, 0.08029, 0.4197, 0.05045, 0.3833, 0.25, 0.5, 0.25, 0.7775, 0.2188, 0.7775, 0.2188, 0.5, 0.1582, 0.02827, 0.1167, 0.05045, 0.1167, 0.05045, 0.1582, 0.02827, 0.1875, 0.5, 0.1875, 0.7775, 0.1562, 0.7775, 0.1562, 0.5, 0.4854, 0.2032, 0.4717, 0.1582, 0.4717, 0.1582, 0.4854, 0.2032, 0.1562, 0.5, 0.1562, 0.7775, 0.125, 0.7775, 0.125, 0.5, 0.001198, 0.9935, 0.04047, 0.9935, 0.03125, 0.9935, 0.0, 0.9935, 0.02827, 0.3418, 0.05045, 0.3833, 0.05045, 0.3833, 0.02827, 0.3418, 0.125, 0.5, 0.125, 0.7775, 0.09375, 0.7775, 0.09375, 0.5, 0.25, 0.49, 0.2968, 0.4854, 0.2968, 0.4854, 0.25, 0.49, 0.9375, 0.5, 0.9375, 0.7775, 0.9062, 0.7775, 0.9062, 0.5, 0.2032, 0.01461, 0.1582, 0.02827, 0.1582, 0.02827, 0.2032, 0.01461, 0.09375, 0.5, 0.09375, 0.7775, 0.0625, 0.7775, 0.0625, 0.5, 0.49, 0.25, 0.4854, 0.2032, 0.4854, 0.2032, 0.49, 0.25, 0.9062, 0.5, 0.9062, 0.7775, 0.875, 0.7775, 0.875, 0.5, 0.0625, 0.5, 0.0625, 0.7775, 0.03125, 0.7775, 0.03125, 0.5, 0.875, 0.5, 0.875, 0.7775, 0.8438, 0.7775, 0.8438, 0.5, 0.01461, 0.2968, 0.02827, 0.3418, 0.02827, 0.3418, 0.01461, 0.2968, 0.8438, 0.5, 0.8438, 0.7775, 0.8125, 0.7775, 0.8125, 0.5, 0.25, 0.01, 0.2032, 0.01461, 0.2032, 0.01461, 0.25, 0.01, 0.9688, 0.5, 0.9688, 0.7775, 0.9375, 0.7775, 0.9375, 0.5, 0.4854, 0.2968, 0.49, 0.25, 0.49, 0.25, 0.4854, 0.2968, 0.8125, 0.5, 0.8125, 0.7775, 0.7812, 0.7775, 0.7812, 0.5, 0.7812, 0.5, 0.7812, 0.7775, 0.75, 0.7775, 0.75, 0.5, 0.01, 0.25, 0.01461, 0.2968, 0.01461, 0.2968, 0.01, 0.25, 0.75, 0.5, 0.75, 0.7775, 0.7188, 0.7775, 0.7188, 0.5, 0.2968, 0.01461, 0.25, 0.01, 0.25, 0.01, 0.2968, 0.01461, 0.9595, 0.9935, 1.001, 0.9935, 1.0, 0.9935, 0.9688, 0.9935, 0.02203, 0.9935, 0.07172, 0.9935, 0.0625, 0.9935, 0.03125, 0.9935, 0.05328, 0.9935, 0.103, 0.9935, 0.09375, 0.9935, 0.0625, 0.9935, 0.08453, 0.9935, 0.1342, 0.9935, 0.125, 0.9935, 0.09375, 0.9935, 0.1158, 0.9935, 0.1655, 0.9935, 0.1562, 0.9935, 0.125, 0.9935, 0.147, 0.9935, 0.1967, 0.9935, 0.1875, 0.9935, 0.1562, 0.9935, 0.1783, 0.9935, 0.228, 0.9935, 0.2188, 0.9935, 0.1875, 0.9935, 0.2188, 0.5, 0.2188, 0.7775, 0.1875, 0.7775, 0.1875, 0.5, 0.2408, 0.9935, 0.2905, 0.9935, 0.2812, 0.9935, 0.25, 0.9935, 0.272, 0.9935, 0.3217, 0.9935, 0.3125, 0.9935, 0.2812, 0.9935, 0.3033, 0.9935, 0.353, 0.9935, 0.3438, 0.9935, 0.3125, 0.9935, 0.3345, 0.9935, 0.3842, 0.9935, 0.375, 0.9935, 0.3438, 0.9935, 0.3658, 0.9935, 0.4155, 0.9935, 0.4062, 0.9935, 0.375, 0.9935, 0.397, 0.9935, 0.4467, 0.9935, 0.4375, 0.9935, 0.4062, 0.9935, 0.4283, 0.9935, 0.478, 0.9935, 0.4688, 0.9935, 0.4375, 0.9935, 0.4595, 0.9935, 0.4205, 0.9935, 0.5, 0.9935, 0.4688, 0.9935, 0.4956, 0.9935, 0.5405, 0.9935, 0.5312, 0.9935, 0.5, 0.9935, 0.522, 0.9935, 0.5717, 0.9935, 0.5625, 0.9935, 0.5312, 0.9935, 0.5533, 0.9935, 0.603, 0.9935, 0.5938, 0.9935, 0.5625, 0.9935, 0.5845, 0.9935, 0.6342, 0.9935, 0.625, 0.9935, 0.5938, 0.9935, 0.6158, 0.9935, 0.6655, 0.9935, 0.6562, 0.9935, 0.625, 0.9935, 0.647, 0.9935, 0.6967, 0.9935, 0.6875, 0.9935, 0.6562, 0.9935, 0.6783, 0.9935, 0.728, 0.9935, 0.7188, 0.9935, 0.6875, 0.9935, 0.7095, 0.9935, 0.7592, 0.9935, 0.75, 0.9935, 0.7188, 0.9935, 0.7408, 0.9935, 0.7905, 0.9935, 0.7812, 0.9935, 0.75, 0.9935, 0.772, 0.9935, 0.8217, 0.9935, 0.8125, 0.9935, 0.7812, 0.9935, 0.8033, 0.9935, 0.853, 0.9935, 0.8438, 0.9935, 0.8125, 0.9935, 0.8345, 0.9935, 0.8842, 0.9935, 0.875, 0.9935, 0.8438, 0.9935, 0.8658, 0.9935, 0.9155, 0.9935, 0.9062, 0.9935, 0.875, 0.9935, 0.897, 0.9935, 0.9467, 0.9935, 0.9375, 0.9935, 0.9062, 0.9935, 0.9283, 0.9935, 0.978, 0.9935, 0.9688, 0.9935, 0.9375, 0.9935, 0.03125, 0.5, 0.03125, 0.7775, 0.0, 0.7775, 0.0, 0.5, 1.0, 0.9935, 1.0, 1.0, 0.9688, 1.0, 0.9688, 0.9935, 0.9688, 0.9935, 0.9688, 1.0, 0.9375, 1.0, 0.9375, 0.9935, 0.9375, 0.9935, 0.9375, 1.0, 0.9062, 1.0, 0.9062, 0.9935, 0.9062, 0.9935, 0.9062, 1.0, 0.875, 1.0, 0.875, 0.9935, 0.875, 0.9935, 0.875, 1.0, 0.8438, 1.0, 0.8438, 0.9935, 0.8438, 0.9935, 0.8438, 1.0, 0.8125, 1.0, 0.8125, 0.9935, 0.8125, 0.9935, 0.8125, 1.0, 0.7812, 1.0, 0.7812, 0.9935, 0.7812, 0.9935, 0.7812, 1.0, 0.75, 1.0, 0.75, 0.9935, 0.75, 0.9935, 0.75, 1.0, 0.7188, 1.0, 0.7188, 0.9935, 0.7188, 0.9935, 0.7188, 1.0, 0.6875, 1.0, 0.6875, 0.9935, 0.6875, 0.9935, 0.6875, 1.0, 0.6562, 1.0, 0.6562, 0.9935, 0.6562, 0.9935, 0.6562, 1.0, 0.625, 1.0, 0.625, 0.9935, 0.625, 0.9935, 0.625, 1.0, 0.5938, 1.0, 0.5938, 0.9935, 0.5938, 0.9935, 0.5938, 1.0, 0.5625, 1.0, 0.5625, 0.9935, 0.5625, 0.9935, 0.5625, 1.0, 0.5312, 1.0, 0.5312, 0.9935, 0.5312, 0.9935, 0.5312, 1.0, 0.5, 1.0, 0.5, 0.9935, 0.5, 0.9935, 0.5, 1.0, 0.4688, 1.0, 0.4688, 0.9935, 0.4688, 0.9935, 0.4688, 1.0, 0.4375, 1.0, 0.4375, 0.9935, 0.4375, 0.9935, 0.4375, 1.0, 0.4062, 1.0, 0.4062, 0.9935, 0.4062, 0.9935, 0.4062, 1.0, 0.375, 1.0, 0.375, 0.9935, 0.375, 0.9935, 0.375, 1.0, 0.3438, 1.0, 0.3438, 0.9935, 0.3438, 0.9935, 0.3438, 1.0, 0.3125, 1.0, 0.3125, 0.9935, 0.3125, 0.9935, 0.3125, 1.0, 0.2812, 1.0, 0.2812, 0.9935, 0.2812, 0.9935, 0.2812, 1.0, 0.25, 1.0, 0.25, 0.9935, 0.25, 0.9935, 0.25, 1.0, 0.2188, 1.0, 0.2188, 0.9935, 0.2188, 0.9935, 0.2188, 1.0, 0.1875, 1.0, 0.1875, 0.9935, 0.1875, 0.9935, 0.1875, 1.0, 0.1562, 1.0, 0.1562, 0.9935, 0.1562, 0.9935, 0.1562, 1.0, 0.125, 1.0, 0.125, 0.9935, 0.125, 0.9935, 0.125, 1.0, 0.09375, 1.0, 0.09375, 0.9935, 0.09375, 0.9935, 0.09375, 1.0, 0.0625, 1.0, 0.0625, 0.9935, 0.0625, 0.9935, 0.0625, 1.0, 0.03125, 1.0, 0.03125, 0.9935, 0.03125, 0.9935, 0.03125, 1.0, 0.0, 1.0, 0.0, 0.9935, 0.1167, 0.05045, 0.08029, 0.08029, 0.08029, 0.08029, 0.1167, 0.05045, 0.3125, 0.5, 0.3125, 0.7775, 0.2812, 0.7775, 0.2812, 0.5, 0.08029, 0.4197, 0.1167, 0.4496, 0.1167, 0.4496, 0.08029, 0.4197, 0.3438, 0.5, 0.3438, 0.7775, 0.3125, 0.7775, 0.3125, 0.5, 0.3418, 0.4717, 0.3833, 0.4496, 0.3833, 0.4496, 0.3418, 0.4717, 0.4496, 0.1167, 0.4197, 0.08029, 0.4197, 0.08029, 0.4496, 0.1167, 0.375, 0.5, 0.375, 0.7775, 0.3438, 0.7775, 0.3438, 0.5, 0.08029, 0.08029, 0.05045, 0.1167, 0.05045, 0.1167, 0.08029, 0.08029, 0.4062, 0.5, 0.4062, 0.7775, 0.375, 0.7775, 0.375, 0.5, 0.1167, 0.4496, 0.1582, 0.4717, 0.1582, 0.4717, 0.1167, 0.4496, 0.3833, 0.4496, 0.4197, 0.4197, 0.4197, 0.4197, 0.3833, 0.4496, 0.4375, 0.5, 0.4375, 0.7775, 0.4062, 0.7775, 0.4062, 0.5, 0.4197, 0.08029, 0.3833, 0.05045, 0.3833, 0.05045, 0.4197, 0.08029, 0.4688, 0.5, 0.4688, 0.7775, 0.4375, 0.7775, 0.4375, 0.5, 0.05045, 0.1167, 0.02827, 0.1582, 0.02827, 0.1582, 0.05045, 0.1167, 0.5, 0.5, 0.5, 0.7775, 0.4688, 0.7775, 0.4688, 0.5, 0.1582, 0.4717, 0.2032, 0.4854, 0.2032, 0.4854, 0.1582, 0.4717, 0.4197, 0.4197, 0.4496, 0.3833, 0.4496, 0.3833, 0.4197, 0.4197, 0.5312, 0.5, 0.5312, 0.7775, 0.5, 0.7775, 0.5, 0.5, 0.3833, 0.05045, 0.3418, 0.02827, 0.3418, 0.02827, 0.3833, 0.05045, 0.5625, 0.5, 0.5625, 0.7775, 0.5312, 0.7775, 0.5312, 0.5, 0.02827, 0.1582, 0.01461, 0.2032, 0.01461, 0.2032, 0.02827, 0.1582, 0.5938, 0.5, 0.5938, 0.7775, 0.5625, 0.7775, 0.5625, 0.5, 0.2032, 0.4854, 0.25, 0.49, 0.25, 0.49, 0.2032, 0.4854, 0.625, 0.5, 0.625, 0.7775, 0.5938, 0.7775, 0.5938, 0.5, 0.4496, 0.3833, 0.4717, 0.3418, 0.4717, 0.3418, 0.4496, 0.3833, 0.3418, 0.02827, 0.2968, 0.01461, 0.2968, 0.01461, 0.3418, 0.02827, 0.6562, 0.5, 0.6562, 0.7775, 0.625, 0.7775, 0.625, 0.5, 0.01461, 0.2032, 0.01, 0.25, 0.01, 0.25, 0.01461, 0.2032, 0.6875, 0.5, 0.6875, 0.7775, 0.6562, 0.7775, 0.6562, 0.5, 0.7188, 0.5, 0.7188, 0.7775, 0.6875, 0.7775, 0.6875, 0.5, 0.4717, 0.3418, 0.4854, 0.2968, 0.4854, 0.2968, 0.4717, 0.3418, 0.4205, 0.9935, 0.4595, 0.9935, 0.4595, 0.9935, 0.4205, 0.9935, 0.228, 0.9935, 0.1783, 0.9935, 0.1783, 0.9935, 0.228, 0.9935, 0.7188, 0.7775, 0.75, 0.7775, 0.75, 0.7775, 0.7188, 0.7775, 0.4375, 0.7775, 0.4688, 0.7775, 0.4688, 0.7775, 0.4375, 0.7775, 0.7592, 0.9935, 0.7095, 0.9935, 0.7095, 0.9935, 0.7592, 0.9935, 0.1562, 0.7775, 0.1875, 0.7775, 0.1875, 0.7775, 0.1562, 0.7775, 0.478, 0.9935, 0.4283, 0.9935, 0.4283, 0.9935, 0.478, 0.9935, 0.1967, 0.9935, 0.147, 0.9935, 0.147, 0.9935, 0.1967, 0.9935, 0.6875, 0.7775, 0.7188, 0.7775, 0.7188, 0.7775, 0.6875, 0.7775, 0.9688, 0.7775, 1.0, 0.7775, 1.0, 0.7775, 0.9688, 0.7775, 0.4062, 0.7775, 0.4375, 0.7775, 0.4375, 0.7775, 0.4062, 0.7775, 0.728, 0.9935, 0.6783, 0.9935, 0.6783, 0.9935, 0.728, 0.9935, 1.001, 0.9935, 0.9595, 0.9935, 0.9595, 0.9935, 1.001, 0.9935, 0.125, 0.7775, 0.1562, 0.7775, 0.1562, 0.7775, 0.125, 0.7775, 0.4467, 0.9935, 0.397, 0.9935, 0.397, 0.9935, 0.4467, 0.9935, 0.9375, 0.7775, 0.9688, 0.7775, 0.9688, 0.7775, 0.9375, 0.7775, 0.1655, 0.9935, 0.1158, 0.9935, 0.1158, 0.9935, 0.1655, 0.9935, 0.6562, 0.7775, 0.6875, 0.7775, 0.6875, 0.7775, 0.6562, 0.7775, 0.978, 0.9935, 0.9283, 0.9935, 0.9283, 0.9935, 0.978, 0.9935, 0.375, 0.7775, 0.4062, 0.7775, 0.4062, 0.7775, 0.375, 0.7775, 0.6967, 0.9935, 0.647, 0.9935, 0.647, 0.9935, 0.6967, 0.9935, 0.09375, 0.7775, 0.125, 0.7775, 0.125, 0.7775, 0.09375, 0.7775, 0.4155, 0.9935, 0.3658, 0.9935, 0.3658, 0.9935, 0.4155, 0.9935, 0.9062, 0.7775, 0.9375, 0.7775, 0.9375, 0.7775, 0.9062, 0.7775, 0.1342, 0.9935, 0.08453, 0.9935, 0.08453, 0.9935, 0.1342, 0.9935, 0.625, 0.7775, 0.6562, 0.7775, 0.6562, 0.7775, 0.625, 0.7775, 0.9467, 0.9935, 0.897, 0.9935, 0.897, 0.9935, 0.9467, 0.9935, 0.3438, 0.7775, 0.375, 0.7775, 0.375, 0.7775, 0.3438, 0.7775, 0.6655, 0.9935, 0.6158, 0.9935, 0.6158, 0.9935, 0.6655, 0.9935, 0.0625, 0.7775, 0.09375, 0.7775, 0.09375, 0.7775, 0.0625, 0.7775, 0.3842, 0.9935, 0.3345, 0.9935, 0.3345, 0.9935, 0.3842, 0.9935, 0.875, 0.7775, 0.9062, 0.7775, 0.9062, 0.7775, 0.875, 0.7775, 1.0, 0.5, 1.0, 0.7775, 0.9688, 0.7775, 0.9688, 0.5, 0.6875, 0.7775, 0.7188, 0.7775, 0.7188, 0.7775, 0.6875, 0.7775, 0.9688, 0.7775, 1.0, 0.7775, 1.0, 0.7775, 0.9688, 0.7775, 0.4062, 0.7775, 0.4375, 0.7775, 0.4375, 0.7775, 0.4062, 0.7775, 0.728, 0.9935, 0.6783, 0.9935, 0.6783, 0.9935, 0.728, 0.9935, 1.001, 0.9935, 0.9595, 0.9935, 0.9595, 0.9935, 1.001, 0.9935, 0.125, 0.7775, 0.1562, 0.7775, 0.1562, 0.7775, 0.125, 0.7775, 0.4467, 0.9935, 0.397, 0.9935, 0.397, 0.9935, 0.4467, 0.9935, 0.9375, 0.7775, 0.9688, 0.7775, 0.9688, 0.7775, 0.9375, 0.7775, 0.1655, 0.9935, 0.1158, 0.9935, 0.1158, 0.9935, 0.1655, 0.9935, 0.6562, 0.7775, 0.6875, 0.7775, 0.6875, 0.7775, 0.6562, 0.7775, 0.978, 0.9935, 0.9283, 0.9935, 0.9283, 0.9935, 0.978, 0.9935, 0.375, 0.7775, 0.4062, 0.7775, 0.4062, 0.7775, 0.375, 0.7775, 0.6967, 0.9935, 0.647, 0.9935, 0.647, 0.9935, 0.6967, 0.9935, 0.09375, 0.7775, 0.125, 0.7775, 0.125, 0.7775, 0.09375, 0.7775, 0.4155, 0.9935, 0.3658, 0.9935, 0.3658, 0.9935, 0.4155, 0.9935, 0.9062, 0.7775, 0.9375, 0.7775, 0.9375, 0.7775, 0.9062, 0.7775, 0.1342, 0.9935, 0.08453, 0.9935, 0.08453, 0.9935, 0.1342, 0.9935, 0.625, 0.7775, 0.6562, 0.7775, 0.6562, 0.7775, 0.625, 0.7775, 0.9467, 0.9935, 0.897, 0.9935, 0.897, 0.9935, 0.9467, 0.9935, 0.3438, 0.7775, 0.375, 0.7775, 0.375, 0.7775, 0.3438, 0.7775, 0.6655, 0.9935, 0.6158, 0.9935, 0.6158, 0.9935, 0.6655, 0.9935, 0.0625, 0.7775, 0.09375, 0.7775, 0.09375, 0.7775, 0.0625, 0.7775, 0.3842, 0.9935, 0.3345, 0.9935, 0.3345, 0.9935, 0.3842, 0.9935, 0.875, 0.7775, 0.9062, 0.7775, 0.9062, 0.7775, 0.875, 0.7775, 0.103, 0.9935, 0.05328, 0.9935, 0.05328, 0.9935, 0.103, 0.9935, 0.5938, 0.7775, 0.625, 0.7775, 0.625, 0.7775, 0.5938, 0.7775, 0.9155, 0.9935, 0.8658, 0.9935, 0.8658, 0.9935, 0.9155, 0.9935, 0.3125, 0.7775, 0.3438, 0.7775, 0.3438, 0.7775, 0.3125, 0.7775, 0.6342, 0.9935, 0.5845, 0.9935, 0.5845, 0.9935, 0.6342, 0.9935, 0.03125, 0.7775, 0.0625, 0.7775, 0.0625, 0.7775, 0.03125, 0.7775, 0.353, 0.9935, 0.3033, 0.9935, 0.3033, 0.9935, 0.353, 0.9935, 0.8438, 0.7775, 0.875, 0.7775, 0.875, 0.7775, 0.8438, 0.7775, 0.1875, 0.7775, 0.2188, 0.7775, 0.2188, 0.7775, 0.1875, 0.7775, 0.7905, 0.9935, 0.7408, 0.9935, 0.7408, 0.9935, 0.7905, 0.9935, 0.4688, 0.7775, 0.5, 0.7775, 0.5, 0.7775, 0.4688, 0.7775, 0.75, 0.7775, 0.7812, 0.7775, 0.7812, 0.7775, 0.75, 0.7775, 0.2592, 0.9935, 0.2095, 0.9935, 0.2095, 0.9935, 0.2592, 0.9935, 0.5405, 0.9935, 0.4956, 0.9935, 0.4956, 0.9935, 0.5405, 0.9935, 0.2188, 0.7775, 0.25, 0.7775, 0.25, 0.7775, 0.2188, 0.7775, 0.8217, 0.9935, 0.772, 0.9935, 0.772, 0.9935, 0.8217, 0.9935, 0.5, 0.7775, 0.5312, 0.7775, 0.5312, 0.7775, 0.5, 0.7775, 0.7812, 0.7775, 0.8125, 0.7775, 0.8125, 0.7775, 0.7812, 0.7775, 0.2905, 0.9935, 0.2408, 0.9935, 0.2408, 0.9935, 0.2905, 0.9935, 0.5717, 0.9935, 0.522, 0.9935, 0.522, 0.9935, 0.5717, 0.9935, 0.25, 0.7775, 0.2812, 0.7775, 0.2812, 0.7775, 0.25, 0.7775, 0.04047, 0.9935, 0.001198, 0.9935, 0.001198, 0.9935, 0.04047, 0.9935, 0.853, 0.9935, 0.8033, 0.9935, 0.8033, 0.9935, 0.853, 0.9935, 0.5312, 0.7775, 0.5625, 0.7775, 0.5625, 0.7775, 0.5312, 0.7775, 0.8125, 0.7775, 0.8438, 0.7775, 0.8438, 0.7775, 0.8125, 0.7775, 0.3217, 0.9935, 0.272, 0.9935, 0.272, 0.9935, 0.3217, 0.9935, 0.0, 0.7775, 0.03125, 0.7775, 0.03125, 0.7775, 0.0, 0.7775, 0.603, 0.9935, 0.5533, 0.9935, 0.5533, 0.9935, 0.603, 0.9935, 0.2812, 0.7775, 0.3125, 0.7775, 0.3125, 0.7775, 0.2812, 0.7775, 0.8842, 0.9935, 0.8345, 0.9935, 0.8345, 0.9935, 0.8842, 0.9935, 0.5625, 0.7775, 0.5938, 0.7775, 0.5938, 0.7775, 0.5625, 0.7775, 0.07172, 0.9935, 0.02203, 0.9935, 0.02203, 0.9935, 0.07172, 0.9935, 0.8438, 0.7775, 0.875, 0.7775, 0.875, 0.7775, 0.8438, 0.7775, 0.353, 0.9935, 0.3033, 0.9935, 0.3033, 0.9935, 0.353, 0.9935, 0.03125, 0.7775, 0.0625, 0.7775, 0.0625, 0.7775, 0.03125, 0.7775, 0.6342, 0.9935, 0.5845, 0.9935, 0.5845, 0.9935, 0.6342, 0.9935, 0.3125, 0.7775, 0.3438, 0.7775, 0.3438, 0.7775, 0.3125, 0.7775, 0.9155, 0.9935, 0.8658, 0.9935, 0.8658, 0.9935, 0.9155, 0.9935, 0.5938, 0.7775, 0.625, 0.7775, 0.625, 0.7775, 0.5938, 0.7775, 0.103, 0.9935, 0.05328, 0.9935, 0.05328, 0.9935, 0.103, 0.9935, 0.4205, 0.9935, 0.4595, 0.9935, 0.4595, 0.9935, 0.4205, 0.9935, 0.228, 0.9935, 0.1783, 0.9935, 0.1783, 0.9935, 0.228, 0.9935, 0.7188, 0.7775, 0.75, 0.7775, 0.75, 0.7775, 0.7188, 0.7775, 0.4375, 0.7775, 0.4688, 0.7775, 0.4688, 0.7775, 0.4375, 0.7775, 0.7592, 0.9935, 0.7095, 0.9935, 0.7095, 0.9935, 0.7592, 0.9935, 0.1562, 0.7775, 0.1875, 0.7775, 0.1875, 0.7775, 0.1562, 0.7775, 0.478, 0.9935, 0.4283, 0.9935, 0.4283, 0.9935, 0.478, 0.9935, 0.1967, 0.9935, 0.147, 0.9935, 0.147, 0.9935, 0.1967, 0.9935, 0.6875, 0.7775, 0.7188, 0.7775, 0.7188, 0.7775, 0.6875, 0.7775, 0.9688, 0.7775, 1.0, 0.7775, 1.0, 0.7775, 0.9688, 0.7775, 0.4062, 0.7775, 0.4375, 0.7775, 0.4375, 0.7775, 0.4062, 0.7775, 0.728, 0.9935, 0.6783, 0.9935, 0.6783, 0.9935, 0.728, 0.9935, 1.001, 0.9935, 0.9595, 0.9935, 0.9595, 0.9935, 1.001, 0.9935, 0.125, 0.7775, 0.1562, 0.7775, 0.1562, 0.7775, 0.125, 0.7775, 0.4467, 0.9935, 0.397, 0.9935, 0.397, 0.9935, 0.4467, 0.9935, 0.9375, 0.7775, 0.9688, 0.7775, 0.9688, 0.7775, 0.9375, 0.7775, 0.1655, 0.9935, 0.1158, 0.9935, 0.1158, 0.9935, 0.1655, 0.9935, 0.6562, 0.7775, 0.6875, 0.7775, 0.6875, 0.7775, 0.6562, 0.7775, 0.978, 0.9935, 0.9283, 0.9935, 0.9283, 0.9935, 0.978, 0.9935, 0.375, 0.7775, 0.4062, 0.7775, 0.4062, 0.7775, 0.375, 0.7775, 0.6967, 0.9935, 0.647, 0.9935, 0.647, 0.9935, 0.6967, 0.9935, 0.09375, 0.7775, 0.125, 0.7775, 0.125, 0.7775, 0.09375, 0.7775, 0.4155, 0.9935, 0.3658, 0.9935, 0.3658, 0.9935, 0.4155, 0.9935, 0.9062, 0.7775, 0.9375, 0.7775, 0.9375, 0.7775, 0.9062, 0.7775, 0.1342, 0.9935, 0.08453, 0.9935, 0.08453, 0.9935, 0.1342, 0.9935, 0.625, 0.7775, 0.6562, 0.7775, 0.6562, 0.7775, 0.625, 0.7775, 0.9467, 0.9935, 0.897, 0.9935, 0.897, 0.9935, 0.9467, 0.9935, 0.3438, 0.7775, 0.375, 0.7775, 0.375, 0.7775, 0.3438, 0.7775, 0.6655, 0.9935, 0.6158, 0.9935, 0.6158, 0.9935, 0.6655, 0.9935, 0.0625, 0.7775, 0.09375, 0.7775, 0.09375, 0.7775, 0.0625, 0.7775, 0.3842, 0.9935, 0.3345, 0.9935, 0.3345, 0.9935, 0.3842, 0.9935, 0.875, 0.7775, 0.9062, 0.7775, 0.9062, 0.7775, 0.875, 0.7775, 0.1967, 0.9935, 0.147, 0.9935, 0.147, 0.9935, 0.1967, 0.9935, 0.478, 0.9935, 0.4283, 0.9935, 0.4283, 0.9935, 0.478, 0.9935, 0.1562, 0.7775, 0.1875, 0.7775, 0.1875, 0.7775, 0.1562, 0.7775, 0.7592, 0.9935, 0.7095, 0.9935, 0.7095, 0.9935, 0.7592, 0.9935, 0.4375, 0.7775, 0.4688, 0.7775, 0.4688, 0.7775, 0.4375, 0.7775, 0.7188, 0.7775, 0.75, 0.7775, 0.75, 0.7775, 0.7188, 0.7775, 0.228, 0.9935, 0.1783, 0.9935, 0.1783, 0.9935, 0.228, 0.9935, 0.4205, 0.9935, 0.4595, 0.9935, 0.4595, 0.9935, 0.4205, 0.9935, 0.1875, 0.7775, 0.2188, 0.7775, 0.2188, 0.7775, 0.1875, 0.7775, 0.7905, 0.9935, 0.7408, 0.9935, 0.7408, 0.9935, 0.7905, 0.9935, 0.4688, 0.7775, 0.5, 0.7775, 0.5, 0.7775, 0.4688, 0.7775, 0.75, 0.7775, 0.7812, 0.7775, 0.7812, 0.7775, 0.75, 0.7775, 0.2592, 0.9935, 0.2095, 0.9935, 0.2095, 0.9935, 0.2592, 0.9935, 0.5405, 0.9935, 0.4956, 0.9935, 0.4956, 0.9935, 0.5405, 0.9935, 0.2188, 0.7775, 0.25, 0.7775, 0.25, 0.7775, 0.2188, 0.7775, 0.8217, 0.9935, 0.772, 0.9935, 0.772, 0.9935, 0.8217, 0.9935, 0.5, 0.7775, 0.5312, 0.7775, 0.5312, 0.7775, 0.5, 0.7775, 0.7812, 0.7775, 0.8125, 0.7775, 0.8125, 0.7775, 0.7812, 0.7775, 0.2905, 0.9935, 0.2408, 0.9935, 0.2408, 0.9935, 0.2905, 0.9935, 0.5717, 0.9935, 0.522, 0.9935, 0.522, 0.9935, 0.5717, 0.9935, 0.25, 0.7775, 0.2812, 0.7775, 0.2812, 0.7775, 0.25, 0.7775, 0.04047, 0.9935, 0.001198, 0.9935, 0.001198, 0.9935, 0.04047, 0.9935, 0.853, 0.9935, 0.8033, 0.9935, 0.8033, 0.9935, 0.853, 0.9935, 0.5312, 0.7775, 0.5625, 0.7775, 0.5625, 0.7775, 0.5312, 0.7775, 0.8125, 0.7775, 0.8438, 0.7775, 0.8438, 0.7775, 0.8125, 0.7775, 0.3217, 0.9935, 0.272, 0.9935, 0.272, 0.9935, 0.3217, 0.9935, 0.0, 0.7775, 0.03125, 0.7775, 0.03125, 0.7775, 0.0, 0.7775, 0.603, 0.9935, 0.5533, 0.9935, 0.5533, 0.9935, 0.603, 0.9935, 0.2812, 0.7775, 0.3125, 0.7775, 0.3125, 0.7775, 0.2812, 0.7775, 0.8842, 0.9935, 0.8345, 0.9935, 0.8345, 0.9935, 0.8842, 0.9935, 0.5625, 0.7775, 0.5938, 0.7775, 0.5938, 0.7775, 0.5625, 0.7775, 0.07172, 0.9935, 0.02203, 0.9935, 0.02203, 0.9935, 0.07172, 0.9935, 0.8217, 0.9935, 0.772, 0.9935, 0.772, 0.9935, 0.8217, 0.9935, 0.2188, 0.7775, 0.25, 0.7775, 0.25, 0.7775, 0.2188, 0.7775, 0.5405, 0.9935, 0.4956, 0.9935, 0.4956, 0.9935, 0.5405, 0.9935, 0.2592, 0.9935, 0.2095, 0.9935, 0.2095, 0.9935, 0.2592, 0.9935, 0.75, 0.7775, 0.7812, 0.7775, 0.7812, 0.7775, 0.75, 0.7775, 0.4688, 0.7775, 0.5, 0.7775, 0.5, 0.7775, 0.4688, 0.7775, 0.7905, 0.9935, 0.7408, 0.9935, 0.7408, 0.9935, 0.7905, 0.9935, 0.1875, 0.7775, 0.2188, 0.7775, 0.2188, 0.7775, 0.1875, 0.7775, 0.4205, 0.9935, 0.4595, 0.9935, 0.4595, 0.9935, 0.4205, 0.9935, 0.228, 0.9935, 0.1783, 0.9935, 0.1783, 0.9935, 0.228, 0.9935, 0.7188, 0.7775, 0.75, 0.7775, 0.75, 0.7775, 0.7188, 0.7775, 0.4375, 0.7775, 0.4688, 0.7775, 0.4688, 0.7775, 0.4375, 0.7775, 0.7592, 0.9935, 0.7095, 0.9935, 0.7095, 0.9935, 0.7592, 0.9935, 0.1562, 0.7775, 0.1875, 0.7775, 0.1875, 0.7775, 0.1562, 0.7775, 0.478, 0.9935, 0.4283, 0.9935, 0.4283, 0.9935, 0.478, 0.9935, 0.1967, 0.9935, 0.147, 0.9935, 0.147, 0.9935, 0.1967, 0.9935, 0.6875, 0.7775, 0.7188, 0.7775, 0.7188, 0.7775, 0.6875, 0.7775, 0.9688, 0.7775, 1.0, 0.7775, 1.0, 0.7775, 0.9688, 0.7775, 0.4062, 0.7775, 0.4375, 0.7775, 0.4375, 0.7775, 0.4062, 0.7775, 0.728, 0.9935, 0.6783, 0.9935, 0.6783, 0.9935, 0.728, 0.9935, 1.001, 0.9935, 0.9595, 0.9935, 0.9595, 0.9935, 1.001, 0.9935, 0.125, 0.7775, 0.1562, 0.7775, 0.1562, 0.7775, 0.125, 0.7775, 0.4467, 0.9935, 0.397, 0.9935, 0.397, 0.9935, 0.4467, 0.9935, 0.9375, 0.7775, 0.9688, 0.7775, 0.9688, 0.7775, 0.9375, 0.7775, 0.1655, 0.9935, 0.1158, 0.9935, 0.1158, 0.9935, 0.1655, 0.9935, 0.6562, 0.7775, 0.6875, 0.7775, 0.6875, 0.7775, 0.6562, 0.7775, 0.978, 0.9935, 0.9283, 0.9935, 0.9283, 0.9935, 0.978, 0.9935, 0.375, 0.7775, 0.4062, 0.7775, 0.4062, 0.7775, 0.375, 0.7775, 0.6967, 0.9935, 0.647, 0.9935, 0.647, 0.9935, 0.6967, 0.9935, 0.09375, 0.7775, 0.125, 0.7775, 0.125, 0.7775, 0.09375, 0.7775, 0.4155, 0.9935, 0.3658, 0.9935, 0.3658, 0.9935, 0.4155, 0.9935, 0.9062, 0.7775, 0.9375, 0.7775, 0.9375, 0.7775, 0.9062, 0.7775, 0.1875, 0.7775, 0.2188, 0.7775, 0.2188, 0.7775, 0.1875, 0.7775, 0.7905, 0.9935, 0.7408, 0.9935, 0.7408, 0.9935, 0.7905, 0.9935, 0.4688, 0.7775, 0.5, 0.7775, 0.5, 0.7775, 0.4688, 0.7775, 0.75, 0.7775, 0.7812, 0.7775, 0.7812, 0.7775, 0.75, 0.7775, 0.2592, 0.9935, 0.2095, 0.9935, 0.2095, 0.9935, 0.2592, 0.9935, 0.5405, 0.9935, 0.4956, 0.9935, 0.4956, 0.9935, 0.5405, 0.9935, 0.2188, 0.7775, 0.25, 0.7775, 0.25, 0.7775, 0.2188, 0.7775, 0.8217, 0.9935, 0.772, 0.9935, 0.772, 0.9935, 0.8217, 0.9935, 0.5, 0.7775, 0.5312, 0.7775, 0.5312, 0.7775, 0.5, 0.7775, 0.7812, 0.7775, 0.8125, 0.7775, 0.8125, 0.7775, 0.7812, 0.7775, 0.2905, 0.9935, 0.2408, 0.9935, 0.2408, 0.9935, 0.2905, 0.9935, 0.5717, 0.9935, 0.522, 0.9935, 0.522, 0.9935, 0.5717, 0.9935, 0.25, 0.7775, 0.2812, 0.7775, 0.2812, 0.7775, 0.25, 0.7775, 0.04047, 0.9935, 0.001198, 0.9935, 0.001198, 0.9935, 0.04047, 0.9935, 0.853, 0.9935, 0.8033, 0.9935, 0.8033, 0.9935, 0.853, 0.9935, 0.5312, 0.7775, 0.5625, 0.7775, 0.5625, 0.7775, 0.5312, 0.7775, 0.8125, 0.7775, 0.8438, 0.7775, 0.8438, 0.7775, 0.8125, 0.7775, 0.3217, 0.9935, 0.272, 0.9935, 0.272, 0.9935, 0.3217, 0.9935, 0.0, 0.7775, 0.03125, 0.7775, 0.03125, 0.7775, 0.0, 0.7775, 0.603, 0.9935, 0.5533, 0.9935, 0.5533, 0.9935, 0.603, 0.9935, 0.2812, 0.7775, 0.3125, 0.7775, 0.3125, 0.7775, 0.2812, 0.7775, 0.8842, 0.9935, 0.8345, 0.9935, 0.8345, 0.9935, 0.8842, 0.9935, 0.5625, 0.7775, 0.5938, 0.7775, 0.5938, 0.7775, 0.5625, 0.7775, 0.07172, 0.9935, 0.02203, 0.9935, 0.02203, 0.9935, 0.07172, 0.9935, 0.8438, 0.7775, 0.875, 0.7775, 0.875, 0.7775, 0.8438, 0.7775, 0.353, 0.9935, 0.3033, 0.9935, 0.3033, 0.9935, 0.353, 0.9935, 0.03125, 0.7775, 0.0625, 0.7775, 0.0625, 0.7775, 0.03125, 0.7775, 0.6342, 0.9935, 0.5845, 0.9935, 0.5845, 0.9935, 0.6342, 0.9935, 0.3125, 0.7775, 0.3438, 0.7775, 0.3438, 0.7775, 0.3125, 0.7775, 0.9155, 0.9935, 0.8658, 0.9935, 0.8658, 0.9935, 0.9155, 0.9935, 0.5938, 0.7775, 0.625, 0.7775, 0.625, 0.7775, 0.5938, 0.7775, 0.103, 0.9935, 0.05328, 0.9935, 0.05328, 0.9935, 0.103, 0.9935, 0.04047, 0.9935, 0.001198, 0.9935, 0.0, 0.7775, 0.03125, 0.7775, 0.07172, 0.9935, 0.02203, 0.9935, 0.03125, 0.7775, 0.0625, 0.7775, 0.103, 0.9935, 0.05328, 0.9935, 0.0625, 0.7775, 0.09375, 0.7775, 0.1342, 0.9935, 0.08453, 0.9935, 0.09375, 0.7775, 0.125, 0.7775, 0.1655, 0.9935, 0.1158, 0.9935, 0.125, 0.7775, 0.1562, 0.7775, 0.1967, 0.9935, 0.147, 0.9935, 0.1562, 0.7775, 0.1875, 0.7775, 0.228, 0.9935, 0.1783, 0.9935, 0.1875, 0.7775, 0.2188, 0.7775, 0.2592, 0.9935, 0.2095, 0.9935, 0.2188, 0.7775, 0.25, 0.7775, 0.2905, 0.9935, 0.2408, 0.9935, 0.25, 0.7775, 0.2812, 0.7775, 0.3217, 0.9935, 0.272, 0.9935, 0.2812, 0.7775, 0.3125, 0.7775, 0.353, 0.9935, 0.3033, 0.9935, 0.3125, 0.7775, 0.3438, 0.7775, 0.3842, 0.9935, 0.3345, 0.9935, 0.3438, 0.7775, 0.375, 0.7775, 0.4155, 0.9935, 0.3658, 0.9935, 0.375, 0.7775, 0.4062, 0.7775, 0.4467, 0.9935, 0.397, 0.9935, 0.4062, 0.7775, 0.4375, 0.7775, 0.478, 0.9935, 0.4283, 0.9935, 0.4375, 0.7775, 0.4688, 0.7775, 0.4205, 0.9935, 0.4595, 0.9935, 0.4688, 0.7775, 0.5, 0.7775, 0.5405, 0.9935, 0.4956, 0.9935, 0.5, 0.7775, 0.5312, 0.7775, 0.5717, 0.9935, 0.522, 0.9935, 0.5312, 0.7775, 0.5625, 0.7775, 0.603, 0.9935, 0.5533, 0.9935, 0.5625, 0.7775, 0.5938, 0.7775, 0.6342, 0.9935, 0.5845, 0.9935, 0.5938, 0.7775, 0.625, 0.7775, 0.6655, 0.9935, 0.6158, 0.9935, 0.625, 0.7775, 0.6562, 0.7775, 0.6967, 0.9935, 0.647, 0.9935, 0.6562, 0.7775, 0.6875, 0.7775, 0.728, 0.9935, 0.6783, 0.9935, 0.6875, 0.7775, 0.7188, 0.7775, 0.7592, 0.9935, 0.7095, 0.9935, 0.7188, 0.7775, 0.75, 0.7775, 0.7905, 0.9935, 0.7408, 0.9935, 0.75, 0.7775, 0.7812, 0.7775, 0.8217, 0.9935, 0.772, 0.9935, 0.7812, 0.7775, 0.8125, 0.7775, 0.853, 0.9935, 0.8033, 0.9935, 0.8125, 0.7775, 0.8438, 0.7775, 0.8842, 0.9935, 0.8345, 0.9935, 0.8438, 0.7775, 0.875, 0.7775, 0.9155, 0.9935, 0.8658, 0.9935, 0.875, 0.7775, 0.9062, 0.7775, 0.9467, 0.9935, 0.897, 0.9935, 0.9062, 0.7775, 0.9375, 0.7775, 0.978, 0.9935, 0.9283, 0.9935, 0.9375, 0.7775, 0.9688, 0.7775, 1.001, 0.9935, 0.9595, 0.9935, 0.9688, 0.7775, 1.0, 0.7775, 0.5, 0.7775, 0.5312, 0.7775, 0.5312, 0.7775, 0.5, 0.7775, 0.7812, 0.7775, 0.8125, 0.7775, 0.8125, 0.7775, 0.7812, 0.7775, 0.2905, 0.9935, 0.2408, 0.9935, 0.2408, 0.9935, 0.2905, 0.9935, 0.5717, 0.9935, 0.522, 0.9935, 0.522, 0.9935, 0.5717, 0.9935, 0.25, 0.7775, 0.2812, 0.7775, 0.2812, 0.7775, 0.25, 0.7775, 0.04047, 0.9935, 0.001198, 0.9935, 0.001198, 0.9935, 0.04047, 0.9935, 0.853, 0.9935, 0.8033, 0.9935, 0.8033, 0.9935, 0.853, 0.9935, 0.5312, 0.7775, 0.5625, 0.7775, 0.5625, 0.7775, 0.5312, 0.7775, 0.8125, 0.7775, 0.8438, 0.7775, 0.8438, 0.7775, 0.8125, 0.7775, 0.3217, 0.9935, 0.272, 0.9935, 0.272, 0.9935, 0.3217, 0.9935, 0.0, 0.7775, 0.03125, 0.7775, 0.03125, 0.7775, 0.0, 0.7775, 0.603, 0.9935, 0.5533, 0.9935, 0.5533, 0.9935, 0.603, 0.9935, 0.2812, 0.7775, 0.3125, 0.7775, 0.3125, 0.7775, 0.2812, 0.7775, 0.8842, 0.9935, 0.8345, 0.9935, 0.8345, 0.9935, 0.8842, 0.9935, 0.5625, 0.7775, 0.5938, 0.7775, 0.5938, 0.7775, 0.5625, 0.7775, 0.07172, 0.9935, 0.02203, 0.9935, 0.02203, 0.9935, 0.07172, 0.9935, 0.8438, 0.7775, 0.875, 0.7775, 0.875, 0.7775, 0.8438, 0.7775, 0.353, 0.9935, 0.3033, 0.9935, 0.3033, 0.9935, 0.353, 0.9935, 0.03125, 0.7775, 0.0625, 0.7775, 0.0625, 0.7775, 0.03125, 0.7775, 0.6342, 0.9935, 0.5845, 0.9935, 0.5845, 0.9935, 0.6342, 0.9935, 0.3125, 0.7775, 0.3438, 0.7775, 0.3438, 0.7775, 0.3125, 0.7775, 0.9155, 0.9935, 0.8658, 0.9935, 0.8658, 0.9935, 0.9155, 0.9935, 0.5938, 0.7775, 0.625, 0.7775, 0.625, 0.7775, 0.5938, 0.7775, 0.103, 0.9935, 0.05328, 0.9935, 0.05328, 0.9935, 0.103, 0.9935, 0.875, 0.7775, 0.9062, 0.7775, 0.9062, 0.7775, 0.875, 0.7775, 0.3842, 0.9935, 0.3345, 0.9935, 0.3345, 0.9935, 0.3842, 0.9935, 0.0625, 0.7775, 0.09375, 0.7775, 0.09375, 0.7775, 0.0625, 0.7775, 0.6655, 0.9935, 0.6158, 0.9935, 0.6158, 0.9935, 0.6655, 0.9935, 0.3438, 0.7775, 0.375, 0.7775, 0.375, 0.7775, 0.3438, 0.7775, 0.9467, 0.9935, 0.897, 0.9935, 0.897, 0.9935, 0.9467, 0.9935, 0.625, 0.7775, 0.6562, 0.7775, 0.6562, 0.7775, 0.625, 0.7775, 0.1342, 0.9935, 0.08453, 0.9935, 0.08453, 0.9935, 0.1342, 0.9935, 0.9375, 0.7775, 0.9688, 0.7775, 0.9688, 0.7775, 0.9375, 0.7775, 0.7188, 0.7775, 0.728, 0.9935, 0.728, 0.9935, 0.7188, 0.7775, 0.4467, 0.9935, 0.397, 0.9935, 0.397, 0.9935, 0.4467, 0.9935, 0.125, 0.7775, 0.1562, 0.7775, 0.1562, 0.7775, 0.125, 0.7775, 1.001, 0.9935, 0.9595, 0.9935, 0.9595, 0.9935, 1.001, 0.9935, 0.728, 0.9935, 0.6783, 0.9935, 0.6783, 0.9935, 0.728, 0.9935, 0.4062, 0.7775, 0.4375, 0.7775, 0.4375, 0.7775, 0.4062, 0.7775, 0.1875, 0.7775, 0.1967, 0.9935, 0.1967, 0.9935, 0.1875, 0.7775, 0.9688, 0.7775, 1.0, 0.7775, 1.0, 0.7775, 0.9688, 0.7775, 0.6875, 0.7775, 0.7188, 0.7775, 0.7188, 0.7775, 0.6875, 0.7775, 0.4688, 0.7775, 0.478, 0.9935, 0.478, 0.9935, 0.4688, 0.7775, 0.1967, 0.9935, 0.147, 0.9935, 0.147, 0.9935, 0.1967, 0.9935, 0.75, 0.7775, 0.7592, 0.9935, 0.7592, 0.9935, 0.75, 0.7775, 0.478, 0.9935, 0.4283, 0.9935, 0.4283, 0.9935, 0.478, 0.9935, 0.1562, 0.7775, 0.1875, 0.7775, 0.1875, 0.7775, 0.1562, 0.7775, 0.7592, 0.9935, 0.7095, 0.9935, 0.7095, 0.9935, 0.7592, 0.9935, 0.4375, 0.7775, 0.4688, 0.7775, 0.4688, 0.7775, 0.4375, 0.7775, 0.2188, 0.7775, 0.228, 0.9935, 0.228, 0.9935, 0.2188, 0.7775, 0.7188, 0.7775, 0.75, 0.7775, 0.75, 0.7775, 0.7188, 0.7775, 0.5, 0.7775, 0.4205, 0.9935, 0.4205, 0.9935, 0.5, 0.7775, 0.228, 0.9935, 0.1783, 0.9935, 0.1783, 0.9935, 0.228, 0.9935, 0.7812, 0.7775, 0.7905, 0.9935, 0.7905, 0.9935, 0.7812, 0.7775, 0.4205, 0.9935, 0.4595, 0.9935, 0.4595, 0.9935, 0.4205, 0.9935, 0.1875, 0.7775, 0.2188, 0.7775, 0.2188, 0.7775, 0.1875, 0.7775, 0.7905, 0.9935, 0.7408, 0.9935, 0.7408, 0.9935, 0.7905, 0.9935, 0.4688, 0.7775, 0.5, 0.7775, 0.5, 0.7775, 0.4688, 0.7775, 0.25, 0.7775, 0.2592, 0.9935, 0.2592, 0.9935, 0.25, 0.7775, 0.75, 0.7775, 0.7812, 0.7775, 0.7812, 0.7775, 0.75, 0.7775, 0.5312, 0.7775, 0.5405, 0.9935, 0.5405, 0.9935, 0.5312, 0.7775, 0.2592, 0.9935, 0.2095, 0.9935, 0.2095, 0.9935, 0.2592, 0.9935, 0.8125, 0.7775, 0.8217, 0.9935, 0.8217, 0.9935, 0.8125, 0.7775, 0.5405, 0.9935, 0.4956, 0.9935, 0.4956, 0.9935, 0.5405, 0.9935, 0.2188, 0.7775, 0.25, 0.7775, 0.25, 0.7775, 0.2188, 0.7775, 0.8217, 0.9935, 0.772, 0.9935, 0.772, 0.9935, 0.8217, 0.9935, 0.5, 0.7775, 0.5312, 0.7775, 0.5312, 0.7775, 0.5, 0.7775, 0.2812, 0.7775, 0.2905, 0.9935, 0.2905, 0.9935, 0.2812, 0.7775, 0.7812, 0.7775, 0.8125, 0.7775, 0.8125, 0.7775, 0.7812, 0.7775, 0.5625, 0.7775, 0.5717, 0.9935, 0.5717, 0.9935, 0.5625, 0.7775, 0.2905, 0.9935, 0.2408, 0.9935, 0.2408, 0.9935, 0.2905, 0.9935, 0.03125, 0.7775, 0.04047, 0.9935, 0.04047, 0.9935, 0.03125, 0.7775, 0.8438, 0.7775, 0.853, 0.9935, 0.853, 0.9935, 0.8438, 0.7775, 0.5717, 0.9935, 0.522, 0.9935, 0.522, 0.9935, 0.5717, 0.9935, 0.25, 0.7775, 0.2812, 0.7775, 0.2812, 0.7775, 0.25, 0.7775, 0.04047, 0.9935, 0.001198, 0.9935, 0.001198, 0.9935, 0.04047, 0.9935, 0.853, 0.9935, 0.8033, 0.9935, 0.8033, 0.9935, 0.853, 0.9935, 0.5312, 0.7775, 0.5625, 0.7775, 0.5625, 0.7775, 0.5312, 0.7775, 0.3125, 0.7775, 0.3217, 0.9935, 0.3217, 0.9935, 0.3125, 0.7775, 0.001198, 0.9935, 0.0, 0.7775, 0.0, 0.7775, 0.001198, 0.9935, 0.8125, 0.7775, 0.8438, 0.7775, 0.8438, 0.7775, 0.8125, 0.7775, 0.5938, 0.7775, 0.603, 0.9935, 0.603, 0.9935, 0.5938, 0.7775, 0.3217, 0.9935, 0.272, 0.9935, 0.272, 0.9935, 0.3217, 0.9935, 0.0, 0.7775, 0.03125, 0.7775, 0.03125, 0.7775, 0.0, 0.7775, 0.875, 0.7775, 0.8842, 0.9935, 0.8842, 0.9935, 0.875, 0.7775, 0.603, 0.9935, 0.5533, 0.9935, 0.5533, 0.9935, 0.603, 0.9935, 0.2812, 0.7775, 0.3125, 0.7775, 0.3125, 0.7775, 0.2812, 0.7775, 0.0625, 0.7775, 0.07172, 0.9935, 0.07172, 0.9935, 0.0625, 0.7775, 0.8842, 0.9935, 0.8345, 0.9935, 0.8345, 0.9935, 0.8842, 0.9935, 0.5625, 0.7775, 0.5938, 0.7775, 0.5938, 0.7775, 0.5625, 0.7775, 0.3438, 0.7775, 0.353, 0.9935, 0.353, 0.9935, 0.3438, 0.7775, 0.07172, 0.9935, 0.02203, 0.9935, 0.02203, 0.9935, 0.07172, 0.9935, 0.8438, 0.7775, 0.875, 0.7775, 0.875, 0.7775, 0.8438, 0.7775, 0.625, 0.7775, 0.6342, 0.9935, 0.6342, 0.9935, 0.625, 0.7775, 0.353, 0.9935, 0.3033, 0.9935, 0.3033, 0.9935, 0.353, 0.9935, 0.03125, 0.7775, 0.0625, 0.7775, 0.0625, 0.7775, 0.03125, 0.7775, 0.9062, 0.7775, 0.9155, 0.9935, 0.9155, 0.9935, 0.9062, 0.7775, 0.6342, 0.9935, 0.5845, 0.9935, 0.5845, 0.9935, 0.6342, 0.9935, 0.3125, 0.7775, 0.3438, 0.7775, 0.3438, 0.7775, 0.3125, 0.7775, 0.09375, 0.7775, 0.103, 0.9935, 0.103, 0.9935, 0.09375, 0.7775, 0.9155, 0.9935, 0.8658, 0.9935, 0.8658, 0.9935, 0.9155, 0.9935, 0.5938, 0.7775, 0.625, 0.7775, 0.625, 0.7775, 0.5938, 0.7775, 0.375, 0.7775, 0.3842, 0.9935, 0.3842, 0.9935, 0.375, 0.7775, 0.103, 0.9935, 0.05328, 0.9935, 0.05328, 0.9935, 0.103, 0.9935, 0.875, 0.7775, 0.9062, 0.7775, 0.9062, 0.7775, 0.875, 0.7775, 0.6562, 0.7775, 0.6655, 0.9935, 0.6655, 0.9935, 0.6562, 0.7775, 0.3842, 0.9935, 0.3345, 0.9935, 0.3345, 0.9935, 0.3842, 0.9935, 0.0625, 0.7775, 0.09375, 0.7775, 0.09375, 0.7775, 0.0625, 0.7775, 0.9375, 0.7775, 0.9467, 0.9935, 0.9467, 0.9935, 0.9375, 0.7775, 0.6655, 0.9935, 0.6158, 0.9935, 0.6158, 0.9935, 0.6655, 0.9935, 0.3438, 0.7775, 0.375, 0.7775, 0.375, 0.7775, 0.3438, 0.7775, 0.125, 0.7775, 0.1342, 0.9935, 0.1342, 0.9935, 0.125, 0.7775, 0.9467, 0.9935, 0.897, 0.9935, 0.897, 0.9935, 0.9467, 0.9935, 0.625, 0.7775, 0.6562, 0.7775, 0.6562, 0.7775, 0.625, 0.7775, 0.4062, 0.7775, 0.4155, 0.9935, 0.4155, 0.9935, 0.4062, 0.7775, 0.1342, 0.9935, 0.08453, 0.9935, 0.08453, 0.9935, 0.1342, 0.9935, 0.9062, 0.7775, 0.9375, 0.7775, 0.9375, 0.7775, 0.9062, 0.7775, 0.6875, 0.7775, 0.6967, 0.9935, 0.6967, 0.9935, 0.6875, 0.7775, 0.4155, 0.9935, 0.3658, 0.9935, 0.3658, 0.9935, 0.4155, 0.9935, 0.09375, 0.7775, 0.125, 0.7775, 0.125, 0.7775, 0.09375, 0.7775, 0.9688, 0.7775, 0.978, 0.9935, 0.978, 0.9935, 0.9688, 0.7775, 0.6967, 0.9935, 0.647, 0.9935, 0.647, 0.9935, 0.6967, 0.9935, 0.375, 0.7775, 0.4062, 0.7775, 0.4062, 0.7775, 0.375, 0.7775, 0.1562, 0.7775, 0.1655, 0.9935, 0.1655, 0.9935, 0.1562, 0.7775, 0.978, 0.9935, 0.9283, 0.9935, 0.9283, 0.9935, 0.978, 0.9935, 0.6562, 0.7775, 0.6875, 0.7775, 0.6875, 0.7775, 0.6562, 0.7775, 0.4375, 0.7775, 0.4467, 0.9935, 0.4467, 0.9935, 0.4375, 0.7775, 0.1655, 0.9935, 0.1158, 0.9935, 0.1158, 0.9935, 0.1655, 0.9935, 0.0, 0.0, 0.0, 0.0, 0.0, 0.0, 0.0, 0.0, 0.0, 0.0, 0.0, 0.0, 0.0, 0.0, 0.0, 0.0, 0.0, 0.0, 0.0, 0.0, 0.0, 0.0, 0.0, 0.0, 0.0, 0.0, 0.0, 0.0, 0.0, 0.0, 0.0, 0.0, 0.0, 0.0, 0.0, 0.0, 0.0, 0.0, 0.0, 0.0, 0.0, 0.0, 0.0, 0.0, 0.0, 0.0, 0.0, 0.0, 0.0, 0.0, 0.0, 0.0, 0.0, 0.0, 0.0, 0.0, 0.0, 0.0, 0.0, 0.0, 0.0, 0.0, 0.0, 0.0, 0.0, 0.0, 0.0, 0.0, 0.0, 0.0, 0.0, 0.0, 0.0, 0.0, 0.0, 0.0, 0.0, 0.0, 0.0, 0.0, 0.0, 0.0, 0.0, 0.0, 0.0, 0.0, 0.0, 0.0, 0.0, 0.0, 0.0, 0.0, 0.0, 0.0, 0.0, 0.0, 0.0, 0.0, 0.0, 0.0, 0.0, 0.0, 0.0, 0.0, 0.0, 0.0, 0.0, 0.0, 0.0, 0.0, 0.0, 0.0, 0.0, 0.0, 0.0, 0.0, 0.0, 0.0, 0.0, 0.0, 0.0, 0.0, 0.0, 0.0, 0.0, 0.0, 0.0, 0.0, 0.0, 0.0, 0.0, 0.0, 0.0, 0.0, 0.0, 0.0, 0.0, 0.0, 0.0, 0.0, 0.0, 0.0, 0.0, 0.0, 0.0, 0.0, 0.0, 0.0, 0.0, 0.0, 0.0, 0.0, 0.0, 0.0, 0.0, 0.0, 0.0, 0.0, 0.0, 0.0, 0.0, 0.0, 0.0, 0.0, 0.0, 0.0, 0.0, 0.0, 0.0, 0.0, 0.0, 0.0, 0.0, 0.0, 0.0, 0.0, 0.0, 0.0, 0.0, 0.0, 0.0, 0.0, 0.0, 0.0, 0.0, 0.0, 0.0, 0.0, 0.0, 0.0, 0.0, 0.0, 0.0, 0.0, 0.0, 0.0, 0.0, 0.0, 0.0, 0.0, 0.0, 0.0, 0.0, 0.0, 0.0, 0.0, 0.0, 0.0, 0.0, 0.0, 0.0, 0.0, 0.0, 0.0, 0.0, 0.0, 0.0, 0.0, 0.0, 0.0, 0.0, 0.0, 0.0, 0.0, 0.0, 0.0, 0.0, 0.0, 0.0, 0.0, 0.0, 0.0, 0.0, 0.0, 0.0, 0.0, 0.0, 0.0, 0.0, 0.0, 0.0, 0.0, 0.0, 0.0, 0.0, 0.0, 0.0, 0.0, 0.0, 0.0, 0.0, 0.0, 0.0, 0.0, 0.0, 0.0, 0.0, 0.0, 0.0, 0.0, 0.0, 0.0, 0.0, 0.0, 0.0, 0.0, 0.0, 0.0, 0.0, 0.0, 0.0, 0.0, 0.0, 0.0, 0.0, 0.0, 0.0, 0.0, 0.0, 0.0, 0.0, 0.0, 0.0, 0.0, 0.0, 0.0, 0.0, 0.0, 0.0, 0.0, 0.0, 0.0, 0.0, 0.0, 0.0, 0.0, 0.0, 0.0, 0.0, 0.0, 0.0, 0.0, 0.0, 0.0, 0.0, 0.0, 0.0, 0.0, 0.0, 0.0, 0.0, 0.0, 0.0, 0.0, 0.0, 0.0, 0.0, 0.0, 0.0, 0.0, 0.0, 0.0, 0.0, 0.0, 0.0, 0.0, 0.0, 0.0, 0.0, 0.0, 0.0, 0.0, 0.0, 0.0, 0.0, 0.0, 0.0, 0.0, 0.0, 0.0, 0.0, 0.0, 0.0, 0.0, 0.0, 0.0, 0.0, 0.0, 0.0, 0.0, 0.0, 0.0, 0.0, 0.0, 0.0, 0.0, 0.0, 0.0, 0.0, 0.0, 0.0, 0.0, 0.0, 0.0, 0.0, 0.0, 0.0, 0.0, 0.0, 0.0, 0.0, 0.0, 0.0, 0.0, 0.0, 0.0, 0.0, 0.0, 0.0, 0.0, 0.0, 0.0, 0.0, 0.0, 0.0, 0.0, 0.0, 0.0, 0.0, 0.0, 0.0, 0.0, 0.0, 0.0, 0.0, 0.0, 0.0, 0.0, 0.0, 0.0, 0.0, 0.0, 0.0, 0.0, 0.0, 0.0, 0.0, 0.0, 0.0, 0.0, 0.0, 0.0, 0.0, 0.0, 0.0, 0.0, 0.0, 0.0, 0.0, 0.0, 0.0, 0.0, 0.0, 0.0, 0.0, 0.0, 0.0, 0.0, 0.0, 0.0, 0.0, 0.0, 0.0, 0.0, 0.0, 0.0, 0.0, 0.0, 0.0, 0.0, 0.0, 0.0, 0.0, 0.0, 0.0, 0.0, 0.0, 0.0, 0.0, 0.0, 0.0, 0.0, 0.0, 0.0, 0.0, 0.0, 0.0, 0.0, 0.0, 0.0, 0.0, 0.0, 0.0, 0.0, 0.0, 0.0, 0.0, 0.0, 0.0, 0.0, 0.0, 0.0, 0.0, 0.0, 0.0, 0.0, 0.0, 0.0, 0.0, 0.0, 0.0, 0.0, 0.0, 0.0, 0.0, 0.0, 0.0, 0.0, 0.0, 0.0, 0.0, 0.0, 0.0, 0.0, 0.0, 0.0, 0.0, 0.0, 0.0, 0.0, 0.0, 0.0, 0.0, 0.0, 0.0, 0.0, 0.0, 0.0, 0.0, 0.0, 0.0, 0.0, 0.0, 0.0, 0.0, 0.0, 0.0, 0.0, 0.0, 0.0, 0.0, 0.0, 0.0, 0.0, 0.0, 0.0, 0.0, 0.0, 0.0, 0.0, 0.0, 0.0, 0.0, 0.0, 0.0, 0.0, 0.0, 0.0, 0.0, 0.0, 0.0, 0.0, 0.0, 0.0, 0.0, 0.0, 0.0, 0.0, 0.0, 0.0, 0.0, 0.0, 0.0, 0.0, 0.0, 0.0, 0.0, 0.0, 0.0, 0.0, 0.0, 0.0, 0.0, 0.0, 0.0, 0.0, 0.0, 0.0, 0.0, 0.0, 0.0, 0.0, 0.0, 0.0, 0.0, 0.0, 0.0, 0.0, 0.0, 0.0, 0.0, 0.0, 0.0, 0.0, 0.0, 0.0, 0.0, 0.0, 0.0, 0.0, 0.0, 0.0, 0.0, 0.0, 0.0, 0.0, 0.0, 0.0, 0.0, 0.0, 0.0, 0.0, 0.0, 0.0, 0.0, 0.0, 0.0, 0.0, 0.0, 0.0, 0.0, 0.0, 0.0, 0.0, 0.0, 0.0, 0.0, 0.0, 0.0, 0.0, 0.0, 0.0, 0.0, 0.0, 0.0, 0.0, 0.0, 0.0, 0.0, 0.0, 0.0, 0.0, 0.0, 0.0, 0.0, 0.0, 0.0, 0.0, 0.0, 0.0, 0.0, 0.0, 0.0, 0.0, 0.0, 0.0, 0.0, 0.0, 0.0, 0.0, 0.0, 0.0, 0.0, 0.0, 0.0, 0.0, 0.0, 0.0, 0.0, 0.0, 0.0, 0.0, 0.0, 0.0, 0.0, 0.0, 0.0, 0.0, 0.0, 0.0, 0.0, 0.0, 0.0, 0.0, 0.0, 0.0, 0.0, 0.0, 0.0, 0.0, 0.0, 0.0, 0.0, 0.0, 0.0, 0.0, 0.0, 0.0, 0.0, 0.0, 0.0, 0.0, 0.0, 0.0, 0.0, 0.0, 0.0, 0.0, 0.0, 0.0, 0.0, 0.0, 0.0, 0.0, 0.0, 0.0, 0.0, 0.0, 0.0, 0.0, 0.0, 0.0, 0.0, 0.0, 0.0, 0.0, 0.0, 0.0, 0.0, 0.0, 0.0, 0.0, 0.0, 0.0, 0.0, 0.0, 0.0, 0.0, 0.0, 0.0, 0.0, 0.0, 0.0, 0.0, 0.0, 0.0, 0.0, 0.0, 0.0, 0.0, 0.0, 0.0, 0.0, 0.0, 0.0, 0.0, 0.0, 0.0, 0.0, 0.0, 0.0, 0.0, 0.0, 0.0, 0.0, 0.0, 0.0, 0.0, 0.0, 0.0, 0.0, 0.0, 0.0, 0.0, 0.0, 0.0, 0.0, 0.0, 0.0, 0.0, 0.0, 0.0, 0.0, 0.0, 0.0, 0.0, 0.0, 0.0, 0.0, 0.0, 0.0, 0.0, 0.0, 0.0, 0.0, 0.0, 0.0, 0.0, 0.0, 0.0, 0.0, 0.0, 0.0, 0.0, 0.0, 0.0, 0.0, 0.0, 0.0, 0.0, 0.0, 0.0, 0.0, 0.0, 0.0, 0.0, 0.0, 0.0, 0.0, 0.0, 0.0, 0.0, 0.0, 0.0, 0.0, 0.0, 0.0, 0.0, 0.0, 0.0, 0.0, 0.0, 0.0, 0.0, 0.0, 0.0, 0.0, 0.0, 0.0, 0.0, 0.0, 0.0, 0.0, 0.0, 0.0, 0.0, 0.0, 0.0, 0.0, 0.0, 0.0, 0.0, 0.0, 0.0, 0.0, 0.0, 0.0, 0.0, 0.0, 0.0, 0.0, 0.0, 0.0, 0.0, 0.0, 0.0, 0.0, 0.0, 0.0, 0.0, 0.0, 0.0, 0.0, 0.0, 0.0, 0.0, 0.0, 0.0, 0.0, 0.0, 0.0, 0.0, 0.0, 0.0, 0.0, 0.0, 0.0, 0.0, 0.0, 0.0, 0.0, 0.0, 0.0, 0.0, 0.0, 0.0, 0.0, 0.0, 0.0, 0.0, 0.0, 0.0, 0.0, 0.0, 0.0, 0.0, 0.0, 0.0, 0.0, 0.0, 0.0, 0.0, 0.0, 0.0, 0.0, 0.0, 0.0, 0.0, 0.0, 0.0, 0.0, 0.0, 0.0, 0.0, 0.0, 0.0, 0.0, 0.0, 0.0, 0.0, 0.0, 0.0, 0.0, 0.0, 0.0, 0.0, 0.0, 0.0, 0.0, 0.0, 0.0, 0.0, 0.0, 0.0, 0.0, 0.0, 0.0, 0.0, 0.0, 0.0, 0.0, 0.0, 0.0, 0.0, 0.0, 0.0, 0.0, 0.0, 0.0, 0.0, 0.0, 0.0, 0.0, 0.0, 0.0, 0.0, 0.0, 0.0, 0.0, 0.0, 0.0, 0.0, 0.0, 0.0, 0.0, 0.0, 0.0, 0.0, 0.0, 0.0, 0.0, 0.0, 0.0, 0.0, 0.0, 0.0, 0.0, 0.0, 0.0, 0.0, 0.0, 0.0, 0.0, 0.0, 0.0, 0.0, 0.0, 0.0, 0.0, 0.0, 0.0, 0.0, 0.0, 0.0, 0.0, 0.0, 0.0, 0.0, 0.0, 0.0, 0.0, 0.0, 0.0, 0.0, 0.0, 0.0, 0.0, 0.0, 0.0, 0.0, 0.0, 0.0, 0.0, 0.0, 0.0, 0.0, 0.0, 0.0, 0.0, 0.0, 0.0, 0.0, 0.0, 0.0, 0.0, 0.0, 0.0, 0.0, 0.0, 0.0, 0.0, 0.0, 0.0, 0.0, 0.0, 0.0, 0.0, 0.0, 0.0, 0.0, 0.0, 0.0, 0.0, 0.0, 0.0, 0.0, 0.0, 0.0, 0.0, 0.0, 0.0, 0.0, 0.0, 0.0, 0.0, 0.0, 0.0, 0.0, 0.0, 0.0, 0.0, 0.0, 0.0, 0.0, 0.0, 0.0, 0.0, 0.0, 0.0, 0.0, 0.0, 0.0, 0.0, 0.0, 0.0, 0.0, 0.0, 0.0, 0.0, 0.0, 0.0, 0.0, 0.0, 0.0, 0.0, 0.0, 0.0, 0.0, 0.0, 0.0, 0.0, 0.0, 0.0, 0.0, 0.0, 0.0, 0.0, 0.0, 0.0, 0.0, 0.0, 0.0, 0.0, 0.0, 0.0, 0.0, 0.0, 0.0, 0.0, 0.0, 0.0, 0.0, 0.0, 0.0, 0.0, 0.0, 0.0, 0.0, 0.0, 0.0, 0.0, 0.0, 0.0, 0.0, 0.0, 0.0, 0.0, 0.0, 0.0, 0.0, 0.0, 0.0, 0.0, 0.0, 0.0, 0.0, 0.0, 0.0, 0.0, 0.0, 0.0, 0.0, 0.0, 0.0, 0.0, 0.0, 0.0, 0.0, 0.0, 0.0, 0.0, 0.0, 0.0, 0.0, 0.0, 0.0, 0.0, 0.0, 0.0, 0.0, 0.0, 0.0, 0.0, 0.0, 0.0, 0.0, 0.0, 0.0, 0.0, 0.0, 0.0, 0.0, 0.0, 0.0, 0.0, 0.0, 0.0, 0.0, 0.0, 0.0, 0.0, 0.0, 0.0, 0.0, 0.0, 0.0, 0.0, 0.0, 0.0, 0.0, 0.0, 0.0, 0.0, 0.0, 0.0, 0.0, 0.0, 0.0, 0.0, 0.0, 0.0, 0.0, 0.0, 0.0, 0.0, 0.0, 0.0, 0.0, 0.0, 0.0, 0.0, 0.0, 0.0, 0.0, 0.0, 0.0, 0.0, 0.0, 0.0, 0.0, 0.0, 0.0, 0.0, 0.0, 0.0, 0.0, 0.0, 0.0, 0.0, 0.0, 0.0, 0.0, 0.0, 0.0, 0.0, 0.0, 0.0, 0.0, 0.0, 0.0, 0.0, 0.0, 0.0, 0.0, 0.0, 0.0, 0.0, 0.0, 0.0, 0.0, 0.0, 0.0, 0.0, 0.0, 0.0, 0.0, 0.0, 0.0, 0.0, 0.0, 0.0, 0.0, 0.0, 0.0, 0.0, 0.0, 0.0, 0.0, 0.0, 0.0, 0.0, 0.0, 0.0, 0.0, 0.0, 0.0, 0.0, 0.0, 0.0, 0.0, 0.0, 0.0, 0.0, 0.0, 0.0, 0.0, 0.0, 0.0, 0.0, 0.0, 0.0, 0.0, 0.0, 0.0, 0.0, 0.0, 0.0, 0.0, 0.0, 0.0, 0.0, 0.0, 0.0, 0.0, 0.0, 0.0, 0.0, 0.0, 0.0, 0.0, 0.0, 0.0, 0.0, 0.0, 0.0, 0.0, 0.0, 0.0, 0.0, 0.0, 0.0, 0.0, 0.0, 0.0, 0.0, 0.0, 0.0, 0.0, 0.0, 0.0, 0.0, 0.0, 0.0, 0.0, 0.0, 0.0, 0.0, 0.0, 0.0, 0.0, 0.0, 0.0, 0.0, 0.0, 0.0, 0.0, 0.0, 0.0, 0.0, 0.0, 0.0, 0.0, 0.0, 0.0, 0.0, 0.0, 0.0, 0.0, 0.0, 0.0, 0.0, 0.0, 0.0, 0.0, 0.0, 0.0, 0.0, 0.0, 0.0, 0.0, 0.0, 0.0, 0.0, 0.0, 0.0, 0.0, 0.0, 0.0, 0.0, 0.0, 0.0, 0.0, 0.0, 0.0, 0.0, 0.0, 0.0, 0.0, 0.0, 0.0, 0.0, 0.0, 0.0, 0.0, 0.0, 0.0, 0.0, 0.0, 0.0, 0.0, 0.0, 0.0, 0.0, 0.0, 0.0, 0.0, 0.0, 0.0, 0.0, 0.0, 0.0, 0.0, 0.0, 0.0, 0.0, 0.0, 0.0, 0.0, 0.0, 0.0, 0.0, 0.0, 0.0, 0.0, 0.0, 0.0, 0.0, 0.0, 0.0, 0.0, 0.0, 0.0, 0.0, 0.0, 0.0, 0.0, 0.0, 0.0, 0.0, 0.0, 0.0, 0.0, 0.0, 0.0, 0.0, 0.0, 0.0, 0.0, 0.0, 0.0, 0.0, 0.0, 0.0, 0.0, 0.0, 0.0, 0.0, 0.0, 0.0, 0.0, 0.0, 0.0, 0.0, 0.0, 0.0, 0.0, 0.0, 0.0, 0.0, 0.0, 0.0, 0.0, 0.0, 0.0, 0.0, 0.0, 0.0, 0.0, 0.0, 0.0, 0.0, 0.0, 0.0, 0.0, 0.0, 0.0, 0.0, 0.0, 0.0, 0.0, 0.0, 0.0, 0.0, 0.0, 0.0, 0.0, 0.0, 0.0, 0.0, 0.0, 0.0, 0.0, 0.0, 0.0, 0.0, 0.0, 0.0, 0.0, 0.0, 0.0, 0.0, 0.0, 0.0, 0.0, 0.0, 0.0, 0.0, 0.0, 0.0, 0.0, 0.0, 0.0, 0.0, 0.0, 0.0, 0.0, 0.0, 0.0, 0.0, 0.0, 0.0, 0.0, 0.0, 0.0, 0.0, 0.0, 0.0, 0.0, 0.0, 0.0, 0.0, 0.0, 0.0, 0.0, 0.0, 0.0, 0.0, 0.0, 0.0, 0.0, 0.0, 0.0, 0.0, 0.0, 0.0, 0.0, 0.0, 0.0, 0.0, 0.0, 0.0, 0.0, 0.0, 0.0, 0.0, 0.0, 0.0, 0.0, 0.0, 0.0, 0.0, 0.0, 0.0, 0.0, 0.0, 0.0, 0.0, 0.0, 0.0, 0.0, 0.0, 0.0, 0.0, 0.0, 0.0, 0.0, 0.0, 0.0, 0.0, 0.0, 0.0, 0.0, 0.0, 0.0, 0.0, 0.0, 0.0, 0.0, 0.0, 0.0, 0.0, 0.0, 0.0, 0.0, 0.0, 0.0, 0.0, 0.0, 0.0, 0.0, 0.0, 0.0, 0.0, 0.0, 0.0, 0.0, 0.0, 0.0, 0.0, 0.0, 0.0, 0.0, 0.0, 0.0, 0.0, 0.0, 0.0, 0.0, 0.0, 0.0, 0.0, 0.0, 0.0, 0.0, 0.0, 0.0, 0.0, 0.0, 0.0, 0.0, 0.0, 0.0, 0.0, 0.0, 0.0, 0.0, 0.0, 0.0, 0.0, 0.0, 0.0, 0.0, 0.0, 0.0, 0.0, 0.0, 0.0, 0.0, 0.0, 0.0, 0.0, 0.0, 0.0, 0.0, 0.0, 0.0, 0.0, 0.0, 0.0, 0.0, 0.0, 0.0, 0.0, 0.0, 0.0, 0.0, 0.0, 0.0, 0.0, 0.0, 0.0, 0.0, 0.0, 0.0, 0.0, 0.0, 0.0, 0.0, 0.0, 0.0, 0.0, 0.0, 0.0, 0.0, 0.0, 0.0, 0.0, 0.0, 0.0, 0.0, 0.0, 0.0, 0.0, 0.0, 0.0, 0.0, 0.0, 0.0, 0.0, 0.0, 0.0, 0.0, 0.0, 0.0, 0.0, 0.0, 0.0, 0.0, 0.0, 0.0, 0.0, 0.0, 0.0, 0.0, 0.0, 0.0, 0.0, 0.0, 0.0, 0.0, 0.0, 0.0, 0.0, 0.0, 0.0, 0.0, 0.0, 0.0, 0.0, 0.0, 0.0, 0.0, 0.0, 0.0, 0.0, 0.0, 0.0, 0.0, 0.0, 0.0, 0.0, 0.0, 0.0, 0.0, 0.0, 0.0, 0.0, 0.0, 0.0, 0.0, 0.0, 0.0, 0.0, 0.0, 0.0, 0.0, 0.0, 0.0, 0.0, 0.0, 0.0, 0.0, 0.0, 0.0, 0.0, 0.0, 0.0, 0.0, 0.0, 0.0, 0.0, 0.0, 0.0, 0.0, 0.0, 0.0, 0.0, 0.0, 0.0, 0.0, 0.0, 0.0, 0.0, 0.0, 0.0, 0.0, 0.0, 0.0, 0.0, 0.0, 0.0, 0.0, 0.0, 0.0, 0.0, 0.0, 0.0, 0.0, 0.0, 0.0, 0.0, 0.0, 0.0, 0.0, 0.0, 0.0, 0.0, 0.0, 0.0, 0.0, 0.0, 0.0, 0.0, 0.0, 0.0, 0.0, 0.0, 0.0, 0.0, 0.0, 0.0, 0.0, 0.0, 0.0, 0.0, 0.0, 0.0, 0.0, 0.0, 0.0, 0.0, 0.0, 0.0, 0.0, 0.0, 0.0, 0.0, 0.0, 0.0, 0.0, 0.0, 0.0, 0.0, 0.0, 0.0, 0.0, 0.0, 0.0, 0.0, 0.0, 0.0, 0.0, 0.0, 0.0, 0.0, 0.0, 0.0, 0.0, 0.0, 0.0, 0.0, 0.0, 0.0, 0.0, 0.0, 0.0, 0.0, 0.0, 0.0, 0.0, 0.0, 0.0, 0.0, 0.0, 0.0, 0.0, 0.0, 0.0, 0.0, 0.0, 0.0, 0.0, 0.0, 0.0, 0.0, 0.0, 0.0, 0.0, 0.0, 0.0, 0.0, 0.0, 0.0, 0.0, 0.0, 0.0, 0.0, 0.0, 0.0, 0.0, 0.0, 0.0, 0.0, 0.0, 0.0, 0.0, 0.0, 0.0, 0.0, 0.0, 0.0, 0.0, 0.0, 0.0, 0.0, 0.0, 0.0, 0.0, 0.0, 0.0, 0.0, 0.0, 0.0, 0.0, 0.0, 0.0, 0.0, 0.0, 0.0, 0.0, 0.0, 0.0, 0.0, 0.0, 0.0, 0.0, 0.0, 0.0, 0.0, 0.0, 0.0, 0.0, 0.0, 0.0, 0.0, 0.0, 0.0, 0.0, 0.0, 0.0, 0.0, 0.0, 0.0, 0.0, 0.0, 0.0, 0.0, 0.0, 0.0, 0.0, 0.0, 0.0, 0.0, 0.0, 0.0, 0.0, 0.0, 0.0, 0.0, 0.0, 0.0, 0.0, 0.0, 0.0, 0.0, 0.0, 0.0, 0.0, 0.0, 0.0, 0.0, 0.0, 0.0, 0.0, 0.0, 0.0, 0.0, 0.0, 0.0, 0.0, 0.0, 0.0, 0.0, 0.0, 0.0, 0.0, 0.0, 0.0, 0.0, 0.0, 0.0, 0.0, 0.0, 0.0, 0.0, 0.0, 0.0, 0.0, 0.0, 0.0, 0.0, 0.0, 0.0, 0.0, 0.0, 0.0, 0.0, 0.0, 0.0, 0.0, 0.0, 0.0, 0.0, 0.0, 0.0, 0.0, 0.0, 0.0, 0.0, 0.0, 0.0, 0.0, 0.0, 0.0, 0.0, 0.0, 0.0, 0.0, 0.0, 0.0, 0.0, 0.0, 0.0, 0.0, 0.0, 0.0, 0.0, 0.0, 0.0, 0.0, 0.0, 0.0, 0.0, 0.0, 0.0, 0.0, 0.0, 0.0, 0.0, 0.0, 0.0, 0.0, 0.0, 0.0, 0.0, 0.0, 0.0, 0.0, 0.0, 0.0, 0.0, 0.0, 0.0, 0.0, 0.0, 0.0, 0.0, 0.0, 0.0, 0.0, 0.0, 0.0, 0.0, 0.0, 0.0, 0.0, 0.0, 0.0, 0.0, 0.0, 0.0, 0.0, 0.0, 0.0, 0.0, 0.0, 0.0, 0.0, 0.0, 0.0, 0.0, 0.0, 0.0, 0.0, 0.0, 0.0, 0.0, 0.0, 0.0, 0.0, 0.0, 0.0, 0.0, 0.0, 0.0, 0.0, 0.0, 0.0, 0.0, 0.0, 0.0, 0.0, 0.0, 0.0, 0.0, 0.0, 0.0, 0.0, 0.0, 0.0, 0.0, 0.0, 0.0, 0.0, 0.0, 0.0, 0.0, 0.0, 0.0, 0.0, 0.0, 0.0, 0.0, 0.0, 0.0, 0.0, 0.0, 0.0, 0.0, 0.0, 0.0, 0.0, 0.0, 0.0, 0.0, 0.0, 0.0, 0.0, 0.0, 0.0, 0.0, 0.0, 0.0, 0.0, 0.0, 0.0, 0.0, 0.0, 0.0, 0.0, 0.0, 0.0, 0.0, 0.0, 0.0, 0.0, 0.0, 0.0, 0.0, 0.0, 0.0, 0.0, 0.0, 0.0, 0.0, 0.0, 0.0, 0.0, 0.0, 0.0, 0.0, 0.0, 0.0, 0.0, 0.0, 0.0, 0.0, 0.0, 0.0, 0.0, 0.0, 0.0, 0.0, 0.0, 0.0, 0.0, 0.0, 0.0, 0.0, 0.0, 0.0, 0.0, 0.0, 0.0, 0.0, 0.0, 0.0, 0.0, 0.0, 0.0, 0.0, 0.0, 0.0, 0.0, 0.0, 0.0, 0.0, 0.0, 0.0, 0.0, 0.0, 0.0, 0.0, 0.0, 0.0, 0.0, 0.0, 0.0, 0.0, 0.0, 0.0, 0.0, 0.0, 0.0, 0.0, 0.0, 0.0, 0.0, 0.0, 0.0, 0.0, 0.0, 0.0, 0.0, 0.0, 0.0, 0.0, 0.0, 0.0, 0.0, 0.0, 0.0, 0.0, 0.0, 0.0, 0.0, 0.0, 0.0, 0.0, 0.0, 0.0, 0.0, 0.0, 0.0, 0.0, 0.0, 0.0, 0.0, 0.0, 0.0, 0.0, 0.0, 0.0, 0.0, 0.0, 0.0, 0.0, 0.0, 0.0, 0.0, 0.0, 0.0, 0.0, 0.0, 0.0, 0.0, 0.0, 0.0, 0.0, 0.0, 0.0, 0.0, 0.0, 0.0, 0.0, 0.0, 0.0, 0.0, 0.0, 0.0, 0.0, 0.0, 0.0, 0.0, 0.0, 0.0, 0.0, 0.0, 0.0, 0.0, 0.0, 0.0, 0.0, 0.0, 0.0, 0.0, 0.0, 0.0, 0.0, 0.0, 0.0, 0.0, 0.0, 0.0, 0.0, 0.0, 0.0, 0.0, 0.0, 0.0, 0.0, 0.0, 0.0, 0.0, 0.0, 0.0, 0.0, 0.0, 0.0, 0.0, 0.0, 0.0, 0.0, 0.0, 0.0, 0.0, 0.0, 0.0, 0.0, 0.0, 0.0, 0.0, 0.0, 0.0, 0.0, 0.0, 0.0, 0.0, 0.0, 0.0, 0.0, 0.0, 0.0, 0.0, 0.0, 0.0, 0.0, 0.0, 0.0, 0.0, 0.0, 0.0, 0.0, 0.0, 0.0, 0.0, 0.0, 0.0, 0.0, 0.0, 0.0, 0.0, 0.0, 0.0, 0.0, 0.0, 0.0, 0.0, 0.0, 0.0, 0.0, 0.0, 0.0, 0.0, 0.0, 0.0, 0.0, 0.0, 0.0, 0.0, 0.0, 0.0, 0.0, 0.0, 0.0, 0.0, 0.0, 0.0, 0.0, 0.0, 0.0, 0.0, 0.0, 0.0, 0.0, 0.0, 0.0, 0.0, 0.0, 0.0, 0.0, 0.0, 0.0, 0.0, 0.0, 0.0, 0.0, 0.0, 0.0, 0.0, 0.0, 0.0, 0.0, 0.0, 0.0, 0.0, 0.0, 0.0, 0.0, 0.0, 0.0, 0.0, 0.0, 0.0, 0.0, 0.0, 0.0, 0.0, 0.0, 0.0, 0.0, 0.0, 0.0, 0.0, 0.0, 0.0, 0.0, 0.0, 0.0, 0.0, 0.0, 0.0, 0.0, 0.0, 0.0, 0.0, 0.0, 0.0, 0.0, 0.0, 0.0, 0.0, 0.0, 0.0, 0.0, 0.0, 0.0, 0.0, 0.0, 0.0, 0.0, 0.0, 0.0, 0.0, 0.0, 0.0, 0.0, 0.0, 0.0, 0.0, 0.0, 0.0, 0.0, 0.0, 0.0, 0.0, 0.0, 0.0, 0.0, 0.0, 0.0, 0.0, 0.0, 0.0, 0.0, 0.0, 0.0, 0.0, 0.0, 0.0, 0.0, 0.0, 0.0, 0.0, 0.0, 0.0, 0.0, 0.0, 0.0, 0.0, 0.0, 0.0, 0.0, 0.0, 0.0, 0.0, 0.0, 0.0, 0.0, 0.0, 0.0, 0.0, 0.0, 0.0, 0.0, 0.0, 0.0, 0.0, 0.0, 0.0, 0.0, 0.0, 0.0, 0.0, 0.0, 0.0, 0.0, 0.0, 0.0, 0.0, 0.0, 0.0, 0.0, 0.0, 0.0, 0.0, 0.0, 0.0, 0.0, 0.0, 0.0, 0.0, 0.0, 0.0, 0.0, 0.0, 0.0, 0.0, 0.0, 0.0, 0.0, 0.0, 0.0, 0.0, 0.0, 0.0, 0.0, 0.0, 0.0, 0.0, 0.0, 0.0, 0.0, 0.0, 0.0, 0.0, 0.0, 0.0, 0.0, 0.0, 0.0, 0.0, 0.0, 0.0, 0.0, 0.0, 0.0, 0.0, 0.0, 0.0, 0.0, 0.0, 0.0, 0.0, 0.0, 0.0, 0.0, 0.0, 0.0, 0.0, 0.0, 0.0, 0.0, 0.0, 0.0, 0.0, 0.0, 0.0, 0.0, 0.0, 0.0, 0.0, 0.0, 0.0, 0.0, 0.0, 0.0, 0.0, 0.0, 0.0, 0.0, 0.0, 0.0, 0.0, 0.0, 0.0, 0.0, 0.0, 0.0, 0.0, 0.0, 0.0, 0.0, 0.0, 0.0, 0.0, 0.0, 0.0, 0.0, 0.0, 0.0, 0.0, 0.0, 0.0, 0.0, 0.0, 0.0, 0.0, 0.0, 0.0, 0.0, 0.0, 0.0, 0.0, 0.0, 0.0, 0.0, 0.0, 0.0, 0.0, 0.0, 0.0, 0.0, 0.0, 0.0, 0.0, 0.0, 0.0, 0.0, 0.0, 0.0, 0.0, 0.0, 0.0, 0.0, 0.0, 0.0, 0.0, 0.0, 0.0, 0.0, 0.0, 0.0, 0.0, 0.0, 0.0, 0.0, 0.0, 0.0, 0.0, 0.0, 0.0, 0.0, 0.0, 0.0, 0.0, 0.0, 0.0, 0.0, 0.0, 0.0, 0.0, 0.0, 0.0, 0.0, 0.0, 0.0, 0.0, 0.0, 0.0, 0.0, 0.0, 0.0, 0.0, 0.0, 0.0, 0.0, 0.0, 0.0, 0.0, 0.0, 0.0, 0.0, 0.0, 0.0, 0.0, 0.0, 0.0, 0.0, 0.0])
me_cylinder.update()

# ---- objects
ob_light = bpy.data.objects.new('Light', light_light)
ob_camera = bpy.data.objects.new('Camera', cam_camera)
ob_cylinder = bpy.data.objects.new('Cylinder', me_cylinder)

# ---- transforms, parenting, visibility, modifiers, constraints
ob_light.location = (4.076, 1.005, 5.904)
ob_light.rotation_euler = (0.6503, 0.05522, 1.866)
ob_light.lock_rotations_4d = False
ob_light.empty_display_type = 'ARROWS'
ob_light.color = (0.0, 0.0, 0.0, 0.0)
ob_light.lineart.crease_threshold = 0.0
ob_camera.location = (7.359, -6.926, 4.958)
ob_camera.rotation_euler = (1.109, 0.0, 0.8149)
ob_camera.lock_rotations_4d = False
ob_camera.empty_display_type = 'ARROWS'
ob_camera.color = (0.0, 0.0, 0.0, 0.0)
ob_camera.display_type = 'WIRE'
ob_camera.lineart.crease_threshold = 0.0
ob_cylinder.location = (0.0, 0.0, 0.0)
ob_cylinder.scale = (0.3, 0.3, 3.0)

# ---- collection membership
col_collection.objects.link(ob_light)
col_collection.objects.link(ob_camera)
col_collection.objects.link(ob_cylinder)

# ---- scene / render settings (as saved in the file)
scene.camera = ob_camera
scene.frame_start = 1; scene.frame_end = 250; scene.frame_set(1)
scene.render.engine = 'BLENDER_EEVEE_NEXT'
scene.cycles.sampling_pattern = 'TABULATED_SOBOL'
scene.cycles.use_light_tree = False
scene.view_settings.view_transform = 'Filmic'
bpy.context.view_layer.update()
